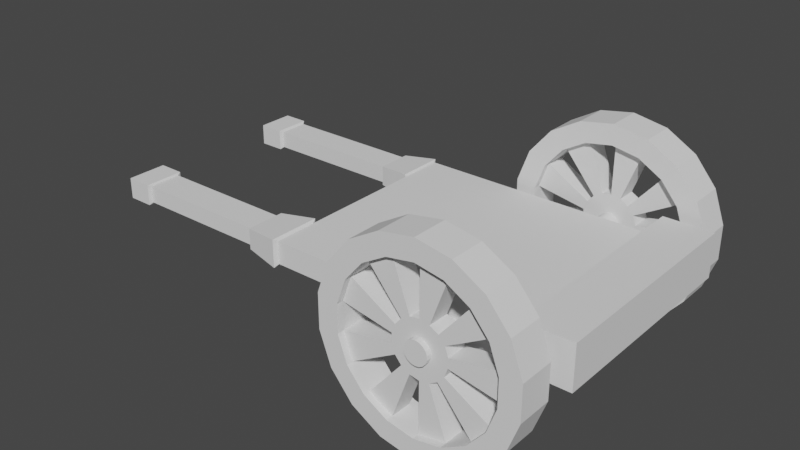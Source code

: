 # Source: carro_a.blend  (saved by Blender 3.2.14; exported with 4.5.12 LTS)
import bpy
from mathutils import Matrix  # noqa: F401  (used for matrix-valued properties, if any)

bpy.ops.wm.read_factory_settings(use_empty=True)
scene = bpy.context.scene
scene.name = 'Scene'

# ---- collections
col_collection = bpy.data.collections.new('Collection'); scene.collection.children.link(col_collection)

# ---- world
world_world = bpy.data.worlds.new('World'); scene.world = world_world
world_world.use_nodes = True; world_world.node_tree.nodes.clear()
_N = world_world.node_tree.nodes; _L = world_world.node_tree.links
n0 = _N.new('ShaderNodeOutputWorld'); n0.name = 'World Output'; n0.location = (300, 300)
n1 = _N.new('ShaderNodeBackground'); n1.name = 'Background'; n1.location = (10, 300)
n1.inputs[0].default_value = (0.05088, 0.05088, 0.05088, 1.0)
_L.new(n1.outputs[0], n0.inputs[0])
n0.is_active_output = True
world_world.color = (0.05088, 0.05088, 0.05088)
world_world.use_sun_shadow = False
world_world.sun_shadow_jitter_overblur = 0.0

# ---- meshes
me_circle = bpy.data.meshes.new('Circle')
me_circle.from_pydata([(0.0, 1.0, 0.0), (-0.342, 0.9397, 0.0), (-0.6428, 0.766, 0.0), (-0.866, 0.5, 0.0), (-0.9848, 0.1736, 0.0), (-0.9848, -0.1736, 0.0), (-0.866, -0.5, 0.0), (-0.6428, -0.766, 0.0), (-0.342, -0.9397, 0.0), (8.742e-08, -1.0, 0.0), (0.342, -0.9397, 0.0), (0.6428, -0.766, 0.0), (0.866, -0.5, 0.0), (0.9848, -0.1736, 0.0), (0.9848, 0.1736, 0.0), (0.866, 0.5, 0.0), (0.6428, 0.766, 0.0), (0.342, 0.9397, 0.0), (-0.03976, 0.1092, 0.0), (-4.834e-08, 0.1162, 0.0), (-0.07472, 0.08905, 0.0), (-0.1007, 0.05812, 0.0), (-0.1145, 0.02019, 0.0), (-0.1145, -0.02019, 0.0), (-0.1007, -0.05812, 0.0), (-0.07472, -0.08905, 0.0), (-0.03976, -0.1092, 0.0), (1.918e-08, -0.1162, 0.0), (0.03976, -0.1092, 0.0), (0.07472, -0.08905, 0.0), (0.1007, -0.05812, 0.0), (0.1145, -0.02019, 0.0), (0.1145, 0.02019, 0.0), (0.1007, 0.05812, 0.0), (0.07472, 0.08905, 0.0), (0.03976, 0.1092, 0.0), (-4.701e-09, 0.7929, 0.0), (-0.2712, 0.7451, 0.0), (-0.5096, 0.6074, 0.0), (-0.6866, 0.3964, 0.0), (-0.7808, 0.1377, 0.0), (-0.7808, -0.1377, 0.0), (-0.6866, -0.3964, 0.0), (-0.5096, -0.6074, 0.0), (-0.2712, -0.7451, 0.0), (7.489e-08, -0.7929, 0.0), (0.2712, -0.7451, 0.0), (0.5096, -0.6074, 0.0), (0.6866, -0.3964, 0.0), (0.7808, -0.1377, 0.0), (0.7808, 0.1377, 0.0), (0.6866, 0.3964, 0.0), (0.5096, 0.6074, 0.0), (0.2712, 0.7451, 0.0), (0.0, 1.0, -0.2136), (-0.342, 0.9397, -0.2136), (-0.6428, 0.766, -0.2136), (-0.866, 0.5, -0.2136), (-0.9848, 0.1736, -0.2136), (-0.9848, -0.1736, -0.2136), (-0.866, -0.5, -0.2136), (-0.6428, -0.766, -0.2136), (-0.342, -0.9397, -0.2136), (8.742e-08, -1.0, -0.2136), (0.342, -0.9397, -0.2136), (0.6428, -0.766, -0.2136), (0.866, -0.5, -0.2136), (0.9848, -0.1736, -0.2136), (0.9848, 0.1736, -0.2136), (0.866, 0.5, -0.2136), (0.6428, 0.766, -0.2136), (0.342, 0.9397, -0.2136), (-0.09535, 0.262, -0.2136), (-1.637e-08, 0.2788, -0.2136), (-0.1792, 0.2136, -0.2136), (-0.2414, 0.1394, -0.2136), (-0.2746, 0.04841, -0.2136), (-0.2746, -0.04841, -0.2136), (-0.2414, -0.1394, -0.2136), (-0.1792, -0.2136, -0.2136), (-0.09535, -0.262, -0.2136), (4.377e-08, -0.2788, -0.2136), (0.09535, -0.262, -0.2136), (0.1792, -0.2136, -0.2136), (0.2414, -0.1394, -0.2136), (0.2746, -0.04841, -0.2136), (0.2746, 0.04841, -0.2136), (0.2414, 0.1394, -0.2136), (0.1792, 0.2136, -0.2136), (0.09535, 0.262, -0.2136), (-4.701e-09, 0.7929, -0.2136), (-0.2712, 0.7451, -0.2136), (-0.5096, 0.6074, -0.2136), (-0.6866, 0.3964, -0.2136), (-0.7808, 0.1377, -0.2136), (-0.7808, -0.1377, -0.2136), (-0.6866, -0.3964, -0.2136), (-0.5096, -0.6074, -0.2136), (-0.2712, -0.7451, -0.2136), (7.489e-08, -0.7929, -0.2136), (0.2712, -0.7451, -0.2136), (0.5096, -0.6074, -0.2136), (0.6866, -0.3964, -0.2136), (0.7808, -0.1377, -0.2136), (0.7808, 0.1377, -0.2136), (0.6866, 0.3964, -0.2136), (0.5096, 0.6074, -0.2136), (0.2712, 0.7451, -0.2136), (0.0, 1.0, 0.07038), (-0.342, 0.9397, 0.07038), (-0.6428, 0.766, 0.07038), (-0.866, 0.5, 0.07038), (-0.9848, 0.1736, 0.07038), (-0.9848, -0.1736, 0.07038), (-0.866, -0.5, 0.07038), (-0.6428, -0.766, 0.07038), (-0.342, -0.9397, 0.07038), (8.742e-08, -1.0, 0.07038), (0.342, -0.9397, 0.07038), (0.6428, -0.766, 0.07038), (0.866, -0.5, 0.07038), (0.9848, -0.1736, 0.07038), (0.9848, 0.1736, 0.07038), (0.866, 0.5, 0.07038), (0.6428, 0.766, 0.07038), (0.342, 0.9397, 0.07038), (-4.701e-09, 0.7929, 0.07038), (-0.2712, 0.7451, 0.07038), (-0.5096, 0.6074, 0.07038), (-0.6866, 0.3964, 0.07038), (-0.7808, 0.1377, 0.07038), (-0.7808, -0.1377, 0.07038), (-0.6866, -0.3964, 0.07038), (-0.5096, -0.6074, 0.07038), (-0.2712, -0.7451, 0.07038), (7.489e-08, -0.7929, 0.07038), (0.2712, -0.7451, 0.07038), (0.5096, -0.6074, 0.07038), (0.6866, -0.3964, 0.07038), (0.7808, -0.1377, 0.07038), (0.7808, 0.1377, 0.07038), (0.6866, 0.3964, 0.07038), (0.5096, 0.6074, 0.07038), (0.2712, 0.7451, 0.07038), (0.0, 1.0, -0.2858), (-0.342, 0.9397, -0.2858), (-0.6428, 0.766, -0.2858), (-0.866, 0.5, -0.2858), (-0.9848, 0.1736, -0.2858), (-0.9848, -0.1736, -0.2858), (-0.866, -0.5, -0.2858), (-0.6428, -0.766, -0.2858), (-0.342, -0.9397, -0.2858), (8.742e-08, -1.0, -0.2858), (0.342, -0.9397, -0.2858), (0.6428, -0.766, -0.2858), (0.866, -0.5, -0.2858), (0.9848, -0.1736, -0.2858), (0.9848, 0.1736, -0.2858), (0.866, 0.5, -0.2858), (0.6428, 0.766, -0.2858), (0.342, 0.9397, -0.2858), (-4.701e-09, 0.7929, -0.2858), (-0.2712, 0.7451, -0.2858), (-0.5096, 0.6074, -0.2858), (-0.6866, 0.3964, -0.2858), (-0.7808, 0.1377, -0.2858), (-0.7808, -0.1377, -0.2858), (-0.6866, -0.3964, -0.2858), (-0.5096, -0.6074, -0.2858), (-0.2712, -0.7451, -0.2858), (7.489e-08, -0.7929, -0.2858), (0.2712, -0.7451, -0.2858), (0.5096, -0.6074, -0.2858), (0.6866, -0.3964, -0.2858), (0.7808, -0.1377, -0.2858), (0.7808, 0.1377, -0.2858), (0.6866, 0.3964, -0.2858), (0.5096, 0.6074, -0.2858), (0.2712, 0.7451, -0.2858), (-0.09535, 0.262, 0.0), (-1.637e-08, 0.2788, 0.0), (-0.1792, 0.2136, 0.0), (-0.2414, 0.1394, 0.0), (-0.2746, 0.04841, 0.0), (-0.2746, -0.04841, 0.0), (-0.2414, -0.1394, 0.0), (-0.1792, -0.2136, 0.0), (-0.09535, -0.262, 0.0), (4.377e-08, -0.2788, 0.0), (0.09535, -0.262, 0.0), (0.1792, -0.2136, 0.0), (0.2414, -0.1394, 0.0), (0.2746, -0.04841, 0.0), (0.2746, 0.04841, 0.0), (0.2414, 0.1394, 0.0), (0.1792, 0.2136, 0.0), (0.09535, 0.262, 0.0), (-0.03976, 0.1092, 0.05199), (-4.834e-08, 0.1162, 0.05199), (-0.07472, 0.08905, 0.05199), (-0.1007, 0.05812, 0.05199), (-0.1145, 0.02019, 0.05199), (-0.1145, -0.02019, 0.05199), (-0.1007, -0.05812, 0.05199), (-0.07472, -0.08905, 0.05199), (-0.03976, -0.1092, 0.05199), (1.918e-08, -0.1162, 0.05199), (0.03976, -0.1092, 0.05199), (0.07472, -0.08905, 0.05199), (0.1007, -0.05812, 0.05199), (0.1145, -0.02019, 0.05199), (0.1145, 0.02019, 0.05199), (0.1007, 0.05812, 0.05199), (0.07472, 0.08905, 0.05199), (0.03976, 0.1092, 0.05199)], [], [(26, 27, 207, 206), (40, 39, 129, 130), (14, 15, 123, 122), (36, 53, 143, 126), (0, 1, 109, 108), (41, 40, 130, 131), (13, 14, 122, 121), (42, 41, 131, 132), (12, 13, 121, 120), (43, 42, 132, 133), (11, 12, 120, 119), (44, 43, 133, 134), (10, 11, 119, 118), (45, 44, 134, 135), (9, 10, 118, 117), (46, 45, 135, 136), (8, 9, 117, 116), (47, 46, 136, 137), (7, 8, 116, 115), (197, 53, 36, 181), (91, 92, 164, 163), (195, 51, 52, 196), (71, 70, 160, 161), (193, 49, 50, 194), (105, 106, 178, 177), (191, 47, 48, 192), (57, 56, 146, 147), (189, 45, 46, 190), (92, 93, 165, 164), (187, 43, 44, 188), (70, 69, 159, 160), (185, 41, 42, 186), (106, 107, 179, 178), (183, 39, 40, 184), (56, 55, 145, 146), (180, 37, 38, 182), (72, 73, 89, 88, 87, 86, 85, 84, 83, 82, 81, 80, 79, 78, 77, 76, 75, 74), (93, 94, 166, 165), (69, 68, 158, 159), (107, 90, 162, 179), (55, 54, 144, 145), (94, 95, 167, 166), (68, 67, 157, 158), (95, 96, 168, 167), (67, 66, 156, 157), (96, 97, 169, 168), (66, 65, 155, 156), (89, 73, 90, 107), (87, 88, 106, 105), (85, 86, 104, 103), (83, 84, 102, 101), (81, 82, 100, 99), (79, 80, 98, 97), (77, 78, 96, 95), (75, 76, 94, 93), (72, 74, 92, 91), (188, 44, 98, 80), (181, 36, 90, 73), (191, 190, 82, 83), (36, 37, 91, 90), (45, 189, 81, 99), (190, 46, 100, 82), (193, 192, 84, 85), (47, 191, 83, 101), (192, 48, 102, 84), (195, 194, 86, 87), (49, 193, 85, 103), (194, 50, 104, 86), (197, 196, 88, 89), (51, 195, 87, 105), (196, 52, 106, 88), (1, 0, 54, 55), (53, 197, 89, 107), (2, 1, 55, 56), (3, 2, 56, 57), (52, 53, 107, 106), (4, 3, 57, 58), (5, 4, 58, 59), (50, 51, 105, 104), (6, 5, 59, 60), (7, 6, 60, 61), (48, 49, 103, 102), (8, 7, 61, 62), (9, 8, 62, 63), (180, 181, 73, 72), (46, 47, 101, 100), (10, 9, 63, 64), (11, 10, 64, 65), (183, 182, 74, 75), (44, 45, 99, 98), (37, 180, 72, 91), (12, 11, 65, 66), (182, 38, 92, 74), (13, 12, 66, 67), (185, 184, 76, 77), (42, 43, 97, 96), (39, 183, 75, 93), (14, 13, 67, 68), (184, 40, 94, 76), (15, 14, 68, 69), (187, 186, 78, 79), (40, 41, 95, 94), (41, 185, 77, 95), (16, 15, 69, 70), (186, 42, 96, 78), (17, 16, 70, 71), (189, 188, 80, 81), (38, 39, 93, 92), (43, 187, 79, 97), (0, 17, 71, 54), (126, 108, 109, 127), (127, 109, 110, 128), (128, 110, 111, 129), (129, 111, 112, 130), (130, 112, 113, 131), (131, 113, 114, 132), (132, 114, 115, 133), (133, 115, 116, 134), (134, 116, 117, 135), (135, 117, 118, 136), (136, 118, 119, 137), (137, 119, 120, 138), (138, 120, 121, 139), (139, 121, 122, 140), (140, 122, 123, 141), (141, 123, 124, 142), (142, 124, 125, 143), (143, 125, 108, 126), (1, 2, 110, 109), (53, 52, 142, 143), (15, 16, 124, 123), (39, 38, 128, 129), (2, 3, 111, 110), (52, 51, 141, 142), (16, 17, 125, 124), (38, 37, 127, 128), (3, 4, 112, 111), (51, 50, 140, 141), (17, 0, 108, 125), (37, 36, 126, 127), (4, 5, 113, 112), (50, 49, 139, 140), (5, 6, 114, 113), (49, 48, 138, 139), (6, 7, 115, 114), (48, 47, 137, 138), (169, 170, 152, 151), (168, 169, 151, 150), (167, 168, 150, 149), (166, 167, 149, 148), (165, 166, 148, 147), (164, 165, 147, 146), (163, 164, 146, 145), (162, 163, 145, 144), (170, 171, 153, 152), (171, 172, 154, 153), (172, 173, 155, 154), (173, 174, 156, 155), (174, 175, 157, 156), (175, 176, 158, 157), (176, 177, 159, 158), (177, 178, 160, 159), (178, 179, 161, 160), (179, 162, 144, 161), (58, 57, 147, 148), (104, 105, 177, 176), (54, 71, 161, 144), (90, 91, 163, 162), (59, 58, 148, 149), (103, 104, 176, 175), (60, 59, 149, 150), (102, 103, 175, 174), (61, 60, 150, 151), (101, 102, 174, 173), (62, 61, 151, 152), (100, 101, 173, 172), (63, 62, 152, 153), (99, 100, 172, 171), (64, 63, 153, 154), (98, 99, 171, 170), (65, 64, 154, 155), (97, 98, 170, 169), (18, 19, 181, 180), (20, 18, 180, 182), (21, 20, 182, 183), (22, 21, 183, 184), (23, 22, 184, 185), (24, 23, 185, 186), (25, 24, 186, 187), (26, 25, 187, 188), (27, 26, 188, 189), (28, 27, 189, 190), (29, 28, 190, 191), (30, 29, 191, 192), (31, 30, 192, 193), (32, 31, 193, 194), (33, 32, 194, 195), (34, 33, 195, 196), (35, 34, 196, 197), (19, 35, 197, 181), (198, 200, 201, 202, 203, 204, 205, 206, 207, 208, 209, 210, 211, 212, 213, 214, 215, 199), (18, 20, 200, 198), (34, 35, 215, 214), (27, 28, 208, 207), (20, 21, 201, 200), (35, 19, 199, 215), (28, 29, 209, 208), (21, 22, 202, 201), (29, 30, 210, 209), (22, 23, 203, 202), (30, 31, 211, 210), (23, 24, 204, 203), (31, 32, 212, 211), (24, 25, 205, 204), (32, 33, 213, 212), (25, 26, 206, 205), (19, 18, 198, 199), (33, 34, 214, 213)])
_uv = me_circle.uv_layers.new(name='UVMap')
_uv.uv.foreach_set('vector', [0.0, 0.0, 0.0, 0.0, 0.0, 0.0, 0.0, 0.0, 0.0, 0.0, 0.0, 0.0, 0.0, 0.0, 0.0, 0.0, 0.0, 0.0, 0.0, 0.0, 0.0, 0.0, 0.0, 0.0, 0.0, 0.0, 0.0, 0.0, 0.0, 0.0, 0.0, 0.0, 0.0, 0.0, 0.0, 0.0, 0.0, 0.0, 0.0, 0.0, 0.0, 0.0, 0.0, 0.0, 0.0, 0.0, 0.0, 0.0, 0.0, 0.0, 0.0, 0.0, 0.0, 0.0, 0.0, 0.0, 0.0, 0.0, 0.0, 0.0, 0.0, 0.0, 0.0, 0.0, 0.0, 0.0, 0.0, 0.0, 0.0, 0.0, 0.0, 0.0, 0.0, 0.0, 0.0, 0.0, 0.0, 0.0, 0.0, 0.0, 0.0, 0.0, 0.0, 0.0, 0.0, 0.0, 0.0, 0.0, 0.0, 0.0, 0.0, 0.0, 0.0, 0.0, 0.0, 0.0, 0.0, 0.0, 0.0, 0.0, 0.0, 0.0, 0.0, 0.0, 0.0, 0.0, 0.0, 0.0, 0.0, 0.0, 0.0, 0.0, 0.0, 0.0, 0.0, 0.0, 0.0, 0.0, 0.0, 0.0, 0.0, 0.0, 0.0, 0.0, 0.0, 0.0, 0.0, 0.0, 0.0, 0.0, 0.0, 0.0, 0.0, 0.0, 0.0, 0.0, 0.0, 0.0, 0.0, 0.0, 0.0, 0.0, 0.0, 0.0, 0.0, 0.0, 0.0, 0.0, 0.0, 0.0, 0.0, 0.0, 0.0, 0.0, 0.0, 0.0, 0.0, 0.0, 0.0, 0.0, 0.0, 0.0, 0.0, 0.0, 0.0, 0.0, 0.0, 0.0, 0.0, 0.0, 0.0, 0.0, 0.0, 0.0, 0.0, 0.0, 0.0, 0.0, 0.0, 0.0, 0.0, 0.0, 0.0, 0.0, 0.0, 0.0, 0.0, 0.0, 0.0, 0.0, 0.0, 0.0, 0.0, 0.0, 0.0, 0.0, 0.0, 0.0, 0.0, 0.0, 0.0, 0.0, 0.0, 0.0, 0.0, 0.0, 0.0, 0.0, 0.0, 0.0, 0.0, 0.0, 0.0, 0.0, 0.0, 0.0, 0.0, 0.0, 0.0, 0.0, 0.0, 0.0, 0.0, 0.0, 0.0, 0.0, 0.0, 0.0, 0.0, 0.0, 0.0, 0.0, 0.0, 0.0, 0.0, 0.0, 0.0, 0.0, 0.0, 0.0, 0.0, 0.0, 0.0, 0.0, 0.0, 0.0, 0.0, 0.0, 0.0, 0.0, 0.0, 0.0, 0.0, 0.0, 0.0, 0.0, 0.0, 0.0, 0.0, 0.0, 0.0, 0.0, 0.0, 0.0, 0.0, 0.0, 0.0, 0.0, 0.0, 0.0, 0.0, 0.0, 0.0, 0.0, 0.0, 0.0, 0.0, 0.0, 0.0, 0.0, 0.0, 0.0, 0.0, 0.0, 0.0, 0.0, 0.0, 0.0, 0.0, 0.0, 0.0, 0.0, 0.0, 0.0, 0.0, 0.0, 0.0, 0.0, 0.0, 0.0, 0.0, 0.0, 0.0, 0.0, 0.0, 0.0, 0.0, 0.0, 0.0, 0.0, 0.0, 0.0, 0.0, 0.0, 0.0, 0.0, 0.0, 0.0, 0.0, 0.0, 0.0, 0.0, 0.0, 0.0, 0.0, 0.0, 0.0, 0.0, 0.0, 0.0, 0.0, 0.0, 0.0, 0.0, 0.0, 0.0, 0.0, 0.0, 0.0, 0.0, 0.0, 0.0, 0.0, 0.0, 0.0, 0.0, 0.0, 0.0, 0.0, 0.0, 0.0, 0.0, 0.0, 0.0, 0.0, 0.0, 0.0, 0.0, 0.0, 0.0, 0.0, 0.0, 0.0, 0.0, 0.0, 0.0, 0.0, 0.0, 0.0, 0.0, 0.0, 0.0, 0.0, 0.0, 0.0, 0.0, 0.0, 0.0, 0.0, 0.0, 0.0, 0.0, 0.0, 0.0, 0.0, 0.0, 0.0, 0.0, 0.0, 0.0, 0.0, 0.0, 0.0, 0.0, 0.0, 0.0, 0.0, 0.0, 0.0, 0.0, 0.0, 0.0, 0.0, 0.0, 0.0, 0.0, 0.0, 0.0, 0.0, 0.0, 0.0, 0.0, 0.0, 0.0, 0.0, 0.0, 0.0, 0.0, 0.0, 0.0, 0.0, 0.0, 0.0, 0.0, 0.0, 0.0, 0.0, 0.0, 0.0, 0.0, 0.0, 0.0, 0.0, 0.0, 0.0, 0.0, 0.0, 0.0, 0.0, 0.0, 0.0, 0.0, 0.0, 0.0, 0.0, 0.0, 0.0, 0.0, 0.0, 0.0, 0.0, 0.0, 0.0, 0.0, 0.0, 0.0, 0.0, 0.0, 0.0, 0.0, 0.0, 0.0, 0.0, 0.0, 0.0, 0.0, 0.0, 0.0, 0.0, 0.0, 0.0, 0.0, 0.0, 0.0, 0.0, 0.0, 0.0, 0.0, 0.0, 0.0, 0.0, 0.0, 0.0, 0.0, 0.0, 0.0, 0.0, 0.0, 0.0, 0.0, 0.0, 0.0, 0.0, 0.0, 0.0, 0.0, 0.0, 0.0, 0.0, 0.0, 0.0, 0.0, 0.0, 0.0, 0.0, 0.0, 0.0, 0.0, 0.0, 0.0, 0.0, 0.0, 0.0, 0.0, 0.0, 0.0, 0.0, 0.0, 0.0, 0.0, 0.0, 0.0, 0.0, 0.0, 0.0, 0.0, 0.0, 0.0, 0.0, 0.0, 0.0, 0.0, 0.0, 0.0, 0.0, 0.0, 0.0, 0.0, 0.0, 0.0, 0.0, 0.0, 0.0, 0.0, 0.0, 0.0, 0.0, 0.0, 0.0, 0.0, 0.0, 0.0, 0.0, 0.0, 0.0, 0.0, 0.0, 0.0, 0.0, 0.0, 0.0, 0.0, 0.0, 0.0, 0.0, 0.0, 0.0, 0.0, 0.0, 0.0, 0.0, 0.0, 0.0, 0.0, 0.0, 0.0, 0.0, 0.0, 0.0, 0.0, 0.0, 0.0, 0.0, 0.0, 0.0, 0.0, 0.0, 0.0, 0.0, 0.0, 0.0, 0.0, 0.0, 0.0, 0.0, 0.0, 0.0, 0.0, 0.0, 0.0, 0.0, 0.0, 0.0, 0.0, 0.0, 0.0, 0.0, 0.0, 0.0, 0.0, 0.0, 0.0, 0.0, 0.0, 0.0, 0.0, 0.0, 0.0, 0.0, 0.0, 0.0, 0.0, 0.0, 0.0, 0.0, 0.0, 0.0, 0.0, 0.0, 0.0, 0.0, 0.0, 0.0, 0.0, 0.0, 0.0, 0.0, 0.0, 0.0, 0.0, 0.0, 0.0, 0.0, 0.0, 0.0, 0.0, 0.0, 0.0, 0.0, 0.0, 0.0, 0.0, 0.0, 0.0, 0.0, 0.0, 0.0, 0.0, 0.0, 0.0, 0.0, 0.0, 0.0, 0.0, 0.0, 0.0, 0.0, 0.0, 0.0, 0.0, 0.0, 0.0, 0.0, 0.0, 0.0, 0.0, 0.0, 0.0, 0.0, 0.0, 0.0, 0.0, 0.0, 0.0, 0.0, 0.0, 0.0, 0.0, 0.0, 0.0, 0.0, 0.0, 0.0, 0.0, 0.0, 0.0, 0.0, 0.0, 0.0, 0.0, 0.0, 0.0, 0.0, 0.0, 0.0, 0.0, 0.0, 0.0, 0.0, 0.0, 0.0, 0.0, 0.0, 0.0, 0.0, 0.0, 0.0, 0.0, 0.0, 0.0, 0.0, 0.0, 0.0, 0.0, 0.0, 0.0, 0.0, 0.0, 0.0, 0.0, 0.0, 0.0, 0.0, 0.0, 0.0, 0.0, 0.0, 0.0, 0.0, 0.0, 0.0, 0.0, 0.0, 0.0, 0.0, 0.0, 0.0, 0.0, 0.0, 0.0, 0.0, 0.0, 0.0, 0.0, 0.0, 0.0, 0.0, 0.0, 0.0, 0.0, 0.0, 0.0, 0.0, 0.0, 0.0, 0.0, 0.0, 0.0, 0.0, 0.0, 0.0, 0.0, 0.0, 0.0, 0.0, 0.0, 0.0, 0.0, 0.0, 0.0, 0.0, 0.0, 0.0, 0.0, 0.0, 0.0, 0.0, 0.0, 0.0, 0.0, 0.0, 0.0, 0.0, 0.0, 0.0, 0.0, 0.0, 0.0, 0.0, 0.0, 0.0, 0.0, 0.0, 0.0, 0.0, 0.0, 0.0, 0.0, 0.0, 0.0, 0.0, 0.0, 0.0, 0.0, 0.0, 0.0, 0.0, 0.0, 0.0, 0.0, 0.0, 0.0, 0.0, 0.0, 0.0, 0.0, 0.0, 0.0, 0.0, 0.0, 0.0, 0.0, 0.0, 0.0, 0.0, 0.0, 0.0, 0.0, 0.0, 0.0, 0.0, 0.0, 0.0, 0.0, 0.0, 0.0, 0.0, 0.0, 0.0, 0.0, 0.0, 0.0, 0.0, 0.0, 0.0, 0.0, 0.0, 0.0, 0.0, 0.0, 0.0, 0.0, 0.0, 0.0, 0.0, 0.0, 0.0, 0.0, 0.0, 0.0, 0.0, 0.0, 0.0, 0.0, 0.0, 0.0, 0.0, 0.0, 0.0, 0.0, 0.0, 0.0, 0.0, 0.0, 0.0, 0.0, 0.0, 0.0, 0.0, 0.0, 0.0, 0.0, 0.0, 0.0, 0.0, 0.0, 0.0, 0.0, 0.0, 0.0, 0.0, 0.0, 0.0, 0.0, 0.0, 0.0, 0.0, 0.0, 0.0, 0.0, 0.0, 0.0, 0.0, 0.0, 0.0, 0.0, 0.0, 0.0, 0.0, 0.0, 0.0, 0.0, 0.0, 0.0, 0.0, 0.0, 0.0, 0.0, 0.0, 0.0, 0.0, 0.0, 0.0, 0.0, 0.0, 0.0, 0.0, 0.0, 0.0, 0.0, 0.0, 0.0, 0.0, 0.0, 0.0, 0.0, 0.0, 0.0, 0.0, 0.0, 0.0, 0.0, 0.0, 0.0, 0.0, 0.0, 0.0, 0.0, 0.0, 0.0, 0.0, 0.0, 0.0, 0.0, 0.0, 0.0, 0.0, 0.0, 0.0, 0.0, 0.0, 0.0, 0.0, 0.0, 0.0, 0.0, 0.0, 0.0, 0.0, 0.0, 0.0, 0.0, 0.0, 0.0, 0.0, 0.0, 0.0, 0.0, 0.0, 0.0, 0.0, 0.0, 0.0, 0.0, 0.0, 0.0, 0.0, 0.0, 0.0, 0.0, 0.0, 0.0, 0.0, 0.0, 0.0, 0.0, 0.0, 0.0, 0.0, 0.0, 0.0, 0.0, 0.0, 0.0, 0.0, 0.0, 0.0, 0.0, 0.0, 0.0, 0.0, 0.0, 0.0, 0.0, 0.0, 0.0, 0.0, 0.0, 0.0, 0.0, 0.0, 0.0, 0.0, 0.0, 0.0, 0.0, 0.0, 0.0, 0.0, 0.0, 0.0, 0.0, 0.0, 0.0, 0.0, 0.0, 0.0, 0.0, 0.0, 0.0, 0.0, 0.0, 0.0, 0.0, 0.0, 0.0, 0.0, 0.0, 0.0, 0.0, 0.0, 0.0, 0.0, 0.0, 0.0, 0.0, 0.0, 0.0, 0.0, 0.0, 0.0, 0.0, 0.0, 0.0, 0.0, 0.0, 0.0, 0.0, 0.0, 0.0, 0.0, 0.0, 0.0, 0.0, 0.0, 0.0, 0.0, 0.0, 0.0, 0.0, 0.0, 0.0, 0.0, 0.0, 0.0, 0.0, 0.0, 0.0, 0.0, 0.0, 0.0, 0.0, 0.0, 0.0, 0.0, 0.0, 0.0, 0.0, 0.0, 0.0, 0.0, 0.0, 0.0, 0.0, 0.0, 0.0, 0.0, 0.0, 0.0, 0.0, 0.0, 0.0, 0.0, 0.0, 0.0, 0.0, 0.0, 0.0, 0.0, 0.0, 0.0, 0.0, 0.0, 0.0, 0.0, 0.0, 0.0, 0.0, 0.0, 0.0, 0.0, 0.0, 0.0, 0.0, 0.0, 0.0, 0.0, 0.0, 0.0, 0.0, 0.0, 0.0, 0.0, 0.0, 0.0, 0.0, 0.0, 0.0, 0.0, 0.0, 0.0, 0.0, 0.0, 0.0, 0.0, 0.0, 0.0, 0.0, 0.0, 0.0, 0.0, 0.0, 0.0, 0.0, 0.0, 0.0, 0.0, 0.0, 0.0, 0.0, 0.0, 0.0, 0.0, 0.0, 0.0, 0.0, 0.0, 0.0, 0.0, 0.0, 0.0, 0.0, 0.0, 0.0, 0.0, 0.0, 0.0, 0.0, 0.0, 0.0, 0.0, 0.0, 0.0, 0.0, 0.0, 0.0, 0.0, 0.0, 0.0, 0.0, 0.0, 0.0, 0.0, 0.0, 0.0, 0.0, 0.0, 0.0, 0.0, 0.0, 0.0, 0.0, 0.0, 0.0, 0.0, 0.0, 0.0, 0.0, 0.0, 0.0, 0.0, 0.0, 0.0, 0.0, 0.0, 0.0, 0.0, 0.0, 0.0, 0.0, 0.0, 0.0, 0.0, 0.0, 0.0, 0.0, 0.0, 0.0, 0.0, 0.0, 0.0, 0.0, 0.0, 0.0, 0.0, 0.0, 0.0, 0.0, 0.0, 0.0, 0.0, 0.0, 0.0, 0.0, 0.0, 0.0, 0.0, 0.0, 0.0, 0.0, 0.0, 0.0, 0.0, 0.0, 0.0, 0.0, 0.0, 0.0, 0.0, 0.0, 0.0, 0.0, 0.0, 0.0, 0.0, 0.0, 0.0, 0.0, 0.0, 0.0, 0.0, 0.0, 0.0, 0.0, 0.0, 0.0, 0.0, 0.0, 0.0, 0.0, 0.0, 0.0, 0.0, 0.0, 0.0, 0.0, 0.0, 0.0, 0.0, 0.0, 0.0, 0.0, 0.0, 0.0, 0.0, 0.0, 0.0, 0.0, 0.0, 0.0, 0.0, 0.0, 0.0, 0.0, 0.0, 0.0, 0.0, 0.0, 0.0, 0.0, 0.0, 0.0, 0.0, 0.0, 0.0, 0.0, 0.0, 0.0, 0.0, 0.0, 0.0, 0.0, 0.0, 0.0, 0.0, 0.0, 0.0, 0.0, 0.0, 0.0, 0.0, 0.0, 0.0, 0.0, 0.0, 0.0, 0.0, 0.0, 0.0, 0.0, 0.0, 0.0, 0.0, 0.0, 0.0, 0.0, 0.0, 0.0, 0.0, 0.0, 0.0, 0.0, 0.0, 0.0, 0.0, 0.0, 0.0, 0.0, 0.0, 0.0, 0.0, 0.0, 0.0, 0.0, 0.0, 0.0, 0.0, 0.0, 0.0, 0.0, 0.0, 0.0, 0.0, 0.0, 0.0, 0.0, 0.0, 0.0, 0.0, 0.0, 0.0, 0.0, 0.0, 0.0, 0.0, 0.0, 0.0, 0.0, 0.0, 0.0, 0.0, 0.0, 0.0, 0.0, 0.0, 0.0, 0.0, 0.0, 0.0, 0.0, 0.0, 0.0, 0.0, 0.0, 0.0, 0.0, 0.0, 0.0, 0.0, 0.0, 0.0, 0.0, 0.0, 0.0, 0.0, 0.0, 0.0, 0.0, 0.0, 0.0, 0.0, 0.0, 0.0, 0.0, 0.0, 0.0, 0.0, 0.0, 0.0, 0.0, 0.0, 0.0, 0.0, 0.0, 0.0, 0.0, 0.0, 0.0, 0.0, 0.0, 0.0, 0.0, 0.0, 0.0, 0.0, 0.0, 0.0, 0.0, 0.0, 0.0, 0.0, 0.0, 0.0, 0.0, 0.0, 0.0, 0.0, 0.0, 0.0, 0.0, 0.0, 0.0, 0.0, 0.0, 0.0, 0.0, 0.0, 0.0, 0.0, 0.0, 0.0, 0.0, 0.0, 0.0, 0.0, 0.0, 0.0, 0.0, 0.0, 0.0, 0.0, 0.0, 0.0, 0.0, 0.0, 0.0, 0.0, 0.0, 0.0, 0.0, 0.0, 0.0, 0.0, 0.0, 0.0, 0.0, 0.0, 0.0, 0.0, 0.0, 0.0, 0.0, 0.0, 0.0, 0.0, 0.0, 0.0, 0.0, 0.0, 0.0, 0.0, 0.0, 0.0, 0.0, 0.0, 0.0, 0.0, 0.0, 0.0, 0.0, 0.0, 0.0, 0.0, 0.0, 0.0, 0.0, 0.0, 0.0, 0.0, 0.0, 0.0, 0.0, 0.0, 0.0, 0.0, 0.0, 0.0, 0.0, 0.0, 0.0, 0.0, 0.0, 0.0, 0.0, 0.0, 0.0, 0.0, 0.0, 0.0, 0.0, 0.0, 0.0, 0.0, 0.0, 0.0, 0.0, 0.0, 0.0, 0.0, 0.0, 0.0, 0.0, 0.0, 0.0, 0.0, 0.0, 0.0, 0.0, 0.0, 0.0, 0.0, 0.0, 0.0, 0.0, 0.0, 0.0, 0.0, 0.0, 0.0, 0.0, 0.0, 0.0, 0.0, 0.0, 0.0, 0.0, 0.0, 0.0, 0.0, 0.0, 0.0, 0.0, 0.0, 0.0, 0.0, 0.0, 0.0, 0.0, 0.0, 0.0, 0.0, 0.0, 0.0, 0.0, 0.0, 0.0, 0.0, 0.0, 0.0, 0.0, 0.0, 0.0, 0.0, 0.0, 0.0, 0.0, 0.0, 0.0, 0.0, 0.0, 0.0, 0.0, 0.0, 0.0, 0.0, 0.0, 0.0, 0.0, 0.0, 0.0, 0.0, 0.0, 0.0, 0.0, 0.0, 0.0, 0.0, 0.0, 0.0, 0.0, 0.0, 0.0, 0.0, 0.0, 0.0, 0.0, 0.0, 0.0, 0.0, 0.0, 0.0, 0.0, 0.0, 0.0, 0.0, 0.0, 0.0, 0.0, 0.0, 0.0, 0.0, 0.0, 0.0, 0.0, 0.0, 0.0, 0.0, 0.0, 0.0, 0.0, 0.0, 0.0, 0.0, 0.0, 0.0, 0.0, 0.0, 0.0, 0.0, 0.0, 0.0, 0.0, 0.0, 0.0, 0.0, 0.0, 0.0, 0.0, 0.0, 0.0, 0.0, 0.0, 0.0, 0.0, 0.0, 0.0, 0.0, 0.0, 0.0, 0.0, 0.0, 0.0, 0.0, 0.0, 0.0, 0.0, 0.0, 0.0, 0.0, 0.0, 0.0, 0.0, 0.0, 0.0, 0.0, 0.0, 0.0, 0.0, 0.0, 0.0, 0.0, 0.0, 0.0, 0.0, 0.0, 0.0, 0.0, 0.0, 0.0, 0.0, 0.0, 0.0, 0.0, 0.0, 0.0, 0.0, 0.0, 0.0, 0.0, 0.0, 0.0, 0.0, 0.0, 0.0, 0.0, 0.0, 0.0, 0.0, 0.0, 0.0, 0.0, 0.0, 0.0, 0.0, 0.0, 0.0, 0.0, 0.0, 0.0, 0.0, 0.0, 0.0, 0.0, 0.0, 0.0, 0.0, 0.0, 0.0, 0.0, 0.0, 0.0, 0.0, 0.0, 0.0, 0.0, 0.0, 0.0, 0.0, 0.0, 0.0])
me_circle.update()
me_circle_001 = bpy.data.meshes.new('Circle.001')
me_circle_001.from_pydata([(0.0, 1.0, 0.0), (-0.342, 0.9397, 0.0), (-0.6428, 0.766, 0.0), (-0.866, 0.5, 0.0), (-0.9848, 0.1736, 0.0), (-0.9848, -0.1736, 0.0), (-0.866, -0.5, 0.0), (-0.6428, -0.766, 0.0), (-0.342, -0.9397, 0.0), (8.742e-08, -1.0, 0.0), (0.342, -0.9397, 0.0), (0.6428, -0.766, 0.0), (0.866, -0.5, 0.0), (0.9848, -0.1736, 0.0), (0.9848, 0.1736, 0.0), (0.866, 0.5, 0.0), (0.6428, 0.766, 0.0), (0.342, 0.9397, 0.0), (-0.03976, 0.1092, 0.0), (-4.834e-08, 0.1162, 0.0), (-0.07472, 0.08905, 0.0), (-0.1007, 0.05812, 0.0), (-0.1145, 0.02019, 0.0), (-0.1145, -0.02019, 0.0), (-0.1007, -0.05812, 0.0), (-0.07472, -0.08905, 0.0), (-0.03976, -0.1092, 0.0), (1.918e-08, -0.1162, 0.0), (0.03976, -0.1092, 0.0), (0.07472, -0.08905, 0.0), (0.1007, -0.05812, 0.0), (0.1145, -0.02019, 0.0), (0.1145, 0.02019, 0.0), (0.1007, 0.05812, 0.0), (0.07472, 0.08905, 0.0), (0.03976, 0.1092, 0.0), (-4.701e-09, 0.7929, 0.0), (-0.2712, 0.7451, 0.0), (-0.5096, 0.6074, 0.0), (-0.6866, 0.3964, 0.0), (-0.7808, 0.1377, 0.0), (-0.7808, -0.1377, 0.0), (-0.6866, -0.3964, 0.0), (-0.5096, -0.6074, 0.0), (-0.2712, -0.7451, 0.0), (7.489e-08, -0.7929, 0.0), (0.2712, -0.7451, 0.0), (0.5096, -0.6074, 0.0), (0.6866, -0.3964, 0.0), (0.7808, -0.1377, 0.0), (0.7808, 0.1377, 0.0), (0.6866, 0.3964, 0.0), (0.5096, 0.6074, 0.0), (0.2712, 0.7451, 0.0), (0.0, 1.0, -0.2136), (-0.342, 0.9397, -0.2136), (-0.6428, 0.766, -0.2136), (-0.866, 0.5, -0.2136), (-0.9848, 0.1736, -0.2136), (-0.9848, -0.1736, -0.2136), (-0.866, -0.5, -0.2136), (-0.6428, -0.766, -0.2136), (-0.342, -0.9397, -0.2136), (8.742e-08, -1.0, -0.2136), (0.342, -0.9397, -0.2136), (0.6428, -0.766, -0.2136), (0.866, -0.5, -0.2136), (0.9848, -0.1736, -0.2136), (0.9848, 0.1736, -0.2136), (0.866, 0.5, -0.2136), (0.6428, 0.766, -0.2136), (0.342, 0.9397, -0.2136), (-0.09535, 0.262, -0.2136), (-1.637e-08, 0.2788, -0.2136), (-0.1792, 0.2136, -0.2136), (-0.2414, 0.1394, -0.2136), (-0.2746, 0.04841, -0.2136), (-0.2746, -0.04841, -0.2136), (-0.2414, -0.1394, -0.2136), (-0.1792, -0.2136, -0.2136), (-0.09535, -0.262, -0.2136), (4.377e-08, -0.2788, -0.2136), (0.09535, -0.262, -0.2136), (0.1792, -0.2136, -0.2136), (0.2414, -0.1394, -0.2136), (0.2746, -0.04841, -0.2136), (0.2746, 0.04841, -0.2136), (0.2414, 0.1394, -0.2136), (0.1792, 0.2136, -0.2136), (0.09535, 0.262, -0.2136), (-4.701e-09, 0.7929, -0.2136), (-0.2712, 0.7451, -0.2136), (-0.5096, 0.6074, -0.2136), (-0.6866, 0.3964, -0.2136), (-0.7808, 0.1377, -0.2136), (-0.7808, -0.1377, -0.2136), (-0.6866, -0.3964, -0.2136), (-0.5096, -0.6074, -0.2136), (-0.2712, -0.7451, -0.2136), (7.489e-08, -0.7929, -0.2136), (0.2712, -0.7451, -0.2136), (0.5096, -0.6074, -0.2136), (0.6866, -0.3964, -0.2136), (0.7808, -0.1377, -0.2136), (0.7808, 0.1377, -0.2136), (0.6866, 0.3964, -0.2136), (0.5096, 0.6074, -0.2136), (0.2712, 0.7451, -0.2136), (0.0, 1.0, 0.07038), (-0.342, 0.9397, 0.07038), (-0.6428, 0.766, 0.07038), (-0.866, 0.5, 0.07038), (-0.9848, 0.1736, 0.07038), (-0.9848, -0.1736, 0.07038), (-0.866, -0.5, 0.07038), (-0.6428, -0.766, 0.07038), (-0.342, -0.9397, 0.07038), (8.742e-08, -1.0, 0.07038), (0.342, -0.9397, 0.07038), (0.6428, -0.766, 0.07038), (0.866, -0.5, 0.07038), (0.9848, -0.1736, 0.07038), (0.9848, 0.1736, 0.07038), (0.866, 0.5, 0.07038), (0.6428, 0.766, 0.07038), (0.342, 0.9397, 0.07038), (-4.701e-09, 0.7929, 0.07038), (-0.2712, 0.7451, 0.07038), (-0.5096, 0.6074, 0.07038), (-0.6866, 0.3964, 0.07038), (-0.7808, 0.1377, 0.07038), (-0.7808, -0.1377, 0.07038), (-0.6866, -0.3964, 0.07038), (-0.5096, -0.6074, 0.07038), (-0.2712, -0.7451, 0.07038), (7.489e-08, -0.7929, 0.07038), (0.2712, -0.7451, 0.07038), (0.5096, -0.6074, 0.07038), (0.6866, -0.3964, 0.07038), (0.7808, -0.1377, 0.07038), (0.7808, 0.1377, 0.07038), (0.6866, 0.3964, 0.07038), (0.5096, 0.6074, 0.07038), (0.2712, 0.7451, 0.07038), (0.0, 1.0, -0.2858), (-0.342, 0.9397, -0.2858), (-0.6428, 0.766, -0.2858), (-0.866, 0.5, -0.2858), (-0.9848, 0.1736, -0.2858), (-0.9848, -0.1736, -0.2858), (-0.866, -0.5, -0.2858), (-0.6428, -0.766, -0.2858), (-0.342, -0.9397, -0.2858), (8.742e-08, -1.0, -0.2858), (0.342, -0.9397, -0.2858), (0.6428, -0.766, -0.2858), (0.866, -0.5, -0.2858), (0.9848, -0.1736, -0.2858), (0.9848, 0.1736, -0.2858), (0.866, 0.5, -0.2858), (0.6428, 0.766, -0.2858), (0.342, 0.9397, -0.2858), (-4.701e-09, 0.7929, -0.2858), (-0.2712, 0.7451, -0.2858), (-0.5096, 0.6074, -0.2858), (-0.6866, 0.3964, -0.2858), (-0.7808, 0.1377, -0.2858), (-0.7808, -0.1377, -0.2858), (-0.6866, -0.3964, -0.2858), (-0.5096, -0.6074, -0.2858), (-0.2712, -0.7451, -0.2858), (7.489e-08, -0.7929, -0.2858), (0.2712, -0.7451, -0.2858), (0.5096, -0.6074, -0.2858), (0.6866, -0.3964, -0.2858), (0.7808, -0.1377, -0.2858), (0.7808, 0.1377, -0.2858), (0.6866, 0.3964, -0.2858), (0.5096, 0.6074, -0.2858), (0.2712, 0.7451, -0.2858), (-0.09535, 0.262, 0.0), (-1.637e-08, 0.2788, 0.0), (-0.1792, 0.2136, 0.0), (-0.2414, 0.1394, 0.0), (-0.2746, 0.04841, 0.0), (-0.2746, -0.04841, 0.0), (-0.2414, -0.1394, 0.0), (-0.1792, -0.2136, 0.0), (-0.09535, -0.262, 0.0), (4.377e-08, -0.2788, 0.0), (0.09535, -0.262, 0.0), (0.1792, -0.2136, 0.0), (0.2414, -0.1394, 0.0), (0.2746, -0.04841, 0.0), (0.2746, 0.04841, 0.0), (0.2414, 0.1394, 0.0), (0.1792, 0.2136, 0.0), (0.09535, 0.262, 0.0), (-0.03976, 0.1092, 0.05199), (-4.834e-08, 0.1162, 0.05199), (-0.07472, 0.08905, 0.05199), (-0.1007, 0.05812, 0.05199), (-0.1145, 0.02019, 0.05199), (-0.1145, -0.02019, 0.05199), (-0.1007, -0.05812, 0.05199), (-0.07472, -0.08905, 0.05199), (-0.03976, -0.1092, 0.05199), (1.918e-08, -0.1162, 0.05199), (0.03976, -0.1092, 0.05199), (0.07472, -0.08905, 0.05199), (0.1007, -0.05812, 0.05199), (0.1145, -0.02019, 0.05199), (0.1145, 0.02019, 0.05199), (0.1007, 0.05812, 0.05199), (0.07472, 0.08905, 0.05199), (0.03976, 0.1092, 0.05199)], [], [(26, 27, 207, 206), (40, 39, 129, 130), (14, 15, 123, 122), (36, 53, 143, 126), (0, 1, 109, 108), (41, 40, 130, 131), (13, 14, 122, 121), (42, 41, 131, 132), (12, 13, 121, 120), (43, 42, 132, 133), (11, 12, 120, 119), (44, 43, 133, 134), (10, 11, 119, 118), (45, 44, 134, 135), (9, 10, 118, 117), (46, 45, 135, 136), (8, 9, 117, 116), (47, 46, 136, 137), (7, 8, 116, 115), (197, 53, 36, 181), (91, 92, 164, 163), (195, 51, 52, 196), (71, 70, 160, 161), (193, 49, 50, 194), (105, 106, 178, 177), (191, 47, 48, 192), (57, 56, 146, 147), (189, 45, 46, 190), (92, 93, 165, 164), (187, 43, 44, 188), (70, 69, 159, 160), (185, 41, 42, 186), (106, 107, 179, 178), (183, 39, 40, 184), (56, 55, 145, 146), (180, 37, 38, 182), (72, 73, 89, 88, 87, 86, 85, 84, 83, 82, 81, 80, 79, 78, 77, 76, 75, 74), (93, 94, 166, 165), (69, 68, 158, 159), (107, 90, 162, 179), (55, 54, 144, 145), (94, 95, 167, 166), (68, 67, 157, 158), (95, 96, 168, 167), (67, 66, 156, 157), (96, 97, 169, 168), (66, 65, 155, 156), (89, 73, 90, 107), (87, 88, 106, 105), (85, 86, 104, 103), (83, 84, 102, 101), (81, 82, 100, 99), (79, 80, 98, 97), (77, 78, 96, 95), (75, 76, 94, 93), (72, 74, 92, 91), (188, 44, 98, 80), (181, 36, 90, 73), (191, 190, 82, 83), (36, 37, 91, 90), (45, 189, 81, 99), (190, 46, 100, 82), (193, 192, 84, 85), (47, 191, 83, 101), (192, 48, 102, 84), (195, 194, 86, 87), (49, 193, 85, 103), (194, 50, 104, 86), (197, 196, 88, 89), (51, 195, 87, 105), (196, 52, 106, 88), (1, 0, 54, 55), (53, 197, 89, 107), (2, 1, 55, 56), (3, 2, 56, 57), (52, 53, 107, 106), (4, 3, 57, 58), (5, 4, 58, 59), (50, 51, 105, 104), (6, 5, 59, 60), (7, 6, 60, 61), (48, 49, 103, 102), (8, 7, 61, 62), (9, 8, 62, 63), (180, 181, 73, 72), (46, 47, 101, 100), (10, 9, 63, 64), (11, 10, 64, 65), (183, 182, 74, 75), (44, 45, 99, 98), (37, 180, 72, 91), (12, 11, 65, 66), (182, 38, 92, 74), (13, 12, 66, 67), (185, 184, 76, 77), (42, 43, 97, 96), (39, 183, 75, 93), (14, 13, 67, 68), (184, 40, 94, 76), (15, 14, 68, 69), (187, 186, 78, 79), (40, 41, 95, 94), (41, 185, 77, 95), (16, 15, 69, 70), (186, 42, 96, 78), (17, 16, 70, 71), (189, 188, 80, 81), (38, 39, 93, 92), (43, 187, 79, 97), (0, 17, 71, 54), (126, 108, 109, 127), (127, 109, 110, 128), (128, 110, 111, 129), (129, 111, 112, 130), (130, 112, 113, 131), (131, 113, 114, 132), (132, 114, 115, 133), (133, 115, 116, 134), (134, 116, 117, 135), (135, 117, 118, 136), (136, 118, 119, 137), (137, 119, 120, 138), (138, 120, 121, 139), (139, 121, 122, 140), (140, 122, 123, 141), (141, 123, 124, 142), (142, 124, 125, 143), (143, 125, 108, 126), (1, 2, 110, 109), (53, 52, 142, 143), (15, 16, 124, 123), (39, 38, 128, 129), (2, 3, 111, 110), (52, 51, 141, 142), (16, 17, 125, 124), (38, 37, 127, 128), (3, 4, 112, 111), (51, 50, 140, 141), (17, 0, 108, 125), (37, 36, 126, 127), (4, 5, 113, 112), (50, 49, 139, 140), (5, 6, 114, 113), (49, 48, 138, 139), (6, 7, 115, 114), (48, 47, 137, 138), (169, 170, 152, 151), (168, 169, 151, 150), (167, 168, 150, 149), (166, 167, 149, 148), (165, 166, 148, 147), (164, 165, 147, 146), (163, 164, 146, 145), (162, 163, 145, 144), (170, 171, 153, 152), (171, 172, 154, 153), (172, 173, 155, 154), (173, 174, 156, 155), (174, 175, 157, 156), (175, 176, 158, 157), (176, 177, 159, 158), (177, 178, 160, 159), (178, 179, 161, 160), (179, 162, 144, 161), (58, 57, 147, 148), (104, 105, 177, 176), (54, 71, 161, 144), (90, 91, 163, 162), (59, 58, 148, 149), (103, 104, 176, 175), (60, 59, 149, 150), (102, 103, 175, 174), (61, 60, 150, 151), (101, 102, 174, 173), (62, 61, 151, 152), (100, 101, 173, 172), (63, 62, 152, 153), (99, 100, 172, 171), (64, 63, 153, 154), (98, 99, 171, 170), (65, 64, 154, 155), (97, 98, 170, 169), (18, 19, 181, 180), (20, 18, 180, 182), (21, 20, 182, 183), (22, 21, 183, 184), (23, 22, 184, 185), (24, 23, 185, 186), (25, 24, 186, 187), (26, 25, 187, 188), (27, 26, 188, 189), (28, 27, 189, 190), (29, 28, 190, 191), (30, 29, 191, 192), (31, 30, 192, 193), (32, 31, 193, 194), (33, 32, 194, 195), (34, 33, 195, 196), (35, 34, 196, 197), (19, 35, 197, 181), (198, 200, 201, 202, 203, 204, 205, 206, 207, 208, 209, 210, 211, 212, 213, 214, 215, 199), (18, 20, 200, 198), (34, 35, 215, 214), (27, 28, 208, 207), (20, 21, 201, 200), (35, 19, 199, 215), (28, 29, 209, 208), (21, 22, 202, 201), (29, 30, 210, 209), (22, 23, 203, 202), (30, 31, 211, 210), (23, 24, 204, 203), (31, 32, 212, 211), (24, 25, 205, 204), (32, 33, 213, 212), (25, 26, 206, 205), (19, 18, 198, 199), (33, 34, 214, 213)])
_uv = me_circle_001.uv_layers.new(name='UVMap')
_uv.uv.foreach_set('vector', [0.0, 0.0, 0.0, 0.0, 0.0, 0.0, 0.0, 0.0, 0.0, 0.0, 0.0, 0.0, 0.0, 0.0, 0.0, 0.0, 0.0, 0.0, 0.0, 0.0, 0.0, 0.0, 0.0, 0.0, 0.0, 0.0, 0.0, 0.0, 0.0, 0.0, 0.0, 0.0, 0.0, 0.0, 0.0, 0.0, 0.0, 0.0, 0.0, 0.0, 0.0, 0.0, 0.0, 0.0, 0.0, 0.0, 0.0, 0.0, 0.0, 0.0, 0.0, 0.0, 0.0, 0.0, 0.0, 0.0, 0.0, 0.0, 0.0, 0.0, 0.0, 0.0, 0.0, 0.0, 0.0, 0.0, 0.0, 0.0, 0.0, 0.0, 0.0, 0.0, 0.0, 0.0, 0.0, 0.0, 0.0, 0.0, 0.0, 0.0, 0.0, 0.0, 0.0, 0.0, 0.0, 0.0, 0.0, 0.0, 0.0, 0.0, 0.0, 0.0, 0.0, 0.0, 0.0, 0.0, 0.0, 0.0, 0.0, 0.0, 0.0, 0.0, 0.0, 0.0, 0.0, 0.0, 0.0, 0.0, 0.0, 0.0, 0.0, 0.0, 0.0, 0.0, 0.0, 0.0, 0.0, 0.0, 0.0, 0.0, 0.0, 0.0, 0.0, 0.0, 0.0, 0.0, 0.0, 0.0, 0.0, 0.0, 0.0, 0.0, 0.0, 0.0, 0.0, 0.0, 0.0, 0.0, 0.0, 0.0, 0.0, 0.0, 0.0, 0.0, 0.0, 0.0, 0.0, 0.0, 0.0, 0.0, 0.0, 0.0, 0.0, 0.0, 0.0, 0.0, 0.0, 0.0, 0.0, 0.0, 0.0, 0.0, 0.0, 0.0, 0.0, 0.0, 0.0, 0.0, 0.0, 0.0, 0.0, 0.0, 0.0, 0.0, 0.0, 0.0, 0.0, 0.0, 0.0, 0.0, 0.0, 0.0, 0.0, 0.0, 0.0, 0.0, 0.0, 0.0, 0.0, 0.0, 0.0, 0.0, 0.0, 0.0, 0.0, 0.0, 0.0, 0.0, 0.0, 0.0, 0.0, 0.0, 0.0, 0.0, 0.0, 0.0, 0.0, 0.0, 0.0, 0.0, 0.0, 0.0, 0.0, 0.0, 0.0, 0.0, 0.0, 0.0, 0.0, 0.0, 0.0, 0.0, 0.0, 0.0, 0.0, 0.0, 0.0, 0.0, 0.0, 0.0, 0.0, 0.0, 0.0, 0.0, 0.0, 0.0, 0.0, 0.0, 0.0, 0.0, 0.0, 0.0, 0.0, 0.0, 0.0, 0.0, 0.0, 0.0, 0.0, 0.0, 0.0, 0.0, 0.0, 0.0, 0.0, 0.0, 0.0, 0.0, 0.0, 0.0, 0.0, 0.0, 0.0, 0.0, 0.0, 0.0, 0.0, 0.0, 0.0, 0.0, 0.0, 0.0, 0.0, 0.0, 0.0, 0.0, 0.0, 0.0, 0.0, 0.0, 0.0, 0.0, 0.0, 0.0, 0.0, 0.0, 0.0, 0.0, 0.0, 0.0, 0.0, 0.0, 0.0, 0.0, 0.0, 0.0, 0.0, 0.0, 0.0, 0.0, 0.0, 0.0, 0.0, 0.0, 0.0, 0.0, 0.0, 0.0, 0.0, 0.0, 0.0, 0.0, 0.0, 0.0, 0.0, 0.0, 0.0, 0.0, 0.0, 0.0, 0.0, 0.0, 0.0, 0.0, 0.0, 0.0, 0.0, 0.0, 0.0, 0.0, 0.0, 0.0, 0.0, 0.0, 0.0, 0.0, 0.0, 0.0, 0.0, 0.0, 0.0, 0.0, 0.0, 0.0, 0.0, 0.0, 0.0, 0.0, 0.0, 0.0, 0.0, 0.0, 0.0, 0.0, 0.0, 0.0, 0.0, 0.0, 0.0, 0.0, 0.0, 0.0, 0.0, 0.0, 0.0, 0.0, 0.0, 0.0, 0.0, 0.0, 0.0, 0.0, 0.0, 0.0, 0.0, 0.0, 0.0, 0.0, 0.0, 0.0, 0.0, 0.0, 0.0, 0.0, 0.0, 0.0, 0.0, 0.0, 0.0, 0.0, 0.0, 0.0, 0.0, 0.0, 0.0, 0.0, 0.0, 0.0, 0.0, 0.0, 0.0, 0.0, 0.0, 0.0, 0.0, 0.0, 0.0, 0.0, 0.0, 0.0, 0.0, 0.0, 0.0, 0.0, 0.0, 0.0, 0.0, 0.0, 0.0, 0.0, 0.0, 0.0, 0.0, 0.0, 0.0, 0.0, 0.0, 0.0, 0.0, 0.0, 0.0, 0.0, 0.0, 0.0, 0.0, 0.0, 0.0, 0.0, 0.0, 0.0, 0.0, 0.0, 0.0, 0.0, 0.0, 0.0, 0.0, 0.0, 0.0, 0.0, 0.0, 0.0, 0.0, 0.0, 0.0, 0.0, 0.0, 0.0, 0.0, 0.0, 0.0, 0.0, 0.0, 0.0, 0.0, 0.0, 0.0, 0.0, 0.0, 0.0, 0.0, 0.0, 0.0, 0.0, 0.0, 0.0, 0.0, 0.0, 0.0, 0.0, 0.0, 0.0, 0.0, 0.0, 0.0, 0.0, 0.0, 0.0, 0.0, 0.0, 0.0, 0.0, 0.0, 0.0, 0.0, 0.0, 0.0, 0.0, 0.0, 0.0, 0.0, 0.0, 0.0, 0.0, 0.0, 0.0, 0.0, 0.0, 0.0, 0.0, 0.0, 0.0, 0.0, 0.0, 0.0, 0.0, 0.0, 0.0, 0.0, 0.0, 0.0, 0.0, 0.0, 0.0, 0.0, 0.0, 0.0, 0.0, 0.0, 0.0, 0.0, 0.0, 0.0, 0.0, 0.0, 0.0, 0.0, 0.0, 0.0, 0.0, 0.0, 0.0, 0.0, 0.0, 0.0, 0.0, 0.0, 0.0, 0.0, 0.0, 0.0, 0.0, 0.0, 0.0, 0.0, 0.0, 0.0, 0.0, 0.0, 0.0, 0.0, 0.0, 0.0, 0.0, 0.0, 0.0, 0.0, 0.0, 0.0, 0.0, 0.0, 0.0, 0.0, 0.0, 0.0, 0.0, 0.0, 0.0, 0.0, 0.0, 0.0, 0.0, 0.0, 0.0, 0.0, 0.0, 0.0, 0.0, 0.0, 0.0, 0.0, 0.0, 0.0, 0.0, 0.0, 0.0, 0.0, 0.0, 0.0, 0.0, 0.0, 0.0, 0.0, 0.0, 0.0, 0.0, 0.0, 0.0, 0.0, 0.0, 0.0, 0.0, 0.0, 0.0, 0.0, 0.0, 0.0, 0.0, 0.0, 0.0, 0.0, 0.0, 0.0, 0.0, 0.0, 0.0, 0.0, 0.0, 0.0, 0.0, 0.0, 0.0, 0.0, 0.0, 0.0, 0.0, 0.0, 0.0, 0.0, 0.0, 0.0, 0.0, 0.0, 0.0, 0.0, 0.0, 0.0, 0.0, 0.0, 0.0, 0.0, 0.0, 0.0, 0.0, 0.0, 0.0, 0.0, 0.0, 0.0, 0.0, 0.0, 0.0, 0.0, 0.0, 0.0, 0.0, 0.0, 0.0, 0.0, 0.0, 0.0, 0.0, 0.0, 0.0, 0.0, 0.0, 0.0, 0.0, 0.0, 0.0, 0.0, 0.0, 0.0, 0.0, 0.0, 0.0, 0.0, 0.0, 0.0, 0.0, 0.0, 0.0, 0.0, 0.0, 0.0, 0.0, 0.0, 0.0, 0.0, 0.0, 0.0, 0.0, 0.0, 0.0, 0.0, 0.0, 0.0, 0.0, 0.0, 0.0, 0.0, 0.0, 0.0, 0.0, 0.0, 0.0, 0.0, 0.0, 0.0, 0.0, 0.0, 0.0, 0.0, 0.0, 0.0, 0.0, 0.0, 0.0, 0.0, 0.0, 0.0, 0.0, 0.0, 0.0, 0.0, 0.0, 0.0, 0.0, 0.0, 0.0, 0.0, 0.0, 0.0, 0.0, 0.0, 0.0, 0.0, 0.0, 0.0, 0.0, 0.0, 0.0, 0.0, 0.0, 0.0, 0.0, 0.0, 0.0, 0.0, 0.0, 0.0, 0.0, 0.0, 0.0, 0.0, 0.0, 0.0, 0.0, 0.0, 0.0, 0.0, 0.0, 0.0, 0.0, 0.0, 0.0, 0.0, 0.0, 0.0, 0.0, 0.0, 0.0, 0.0, 0.0, 0.0, 0.0, 0.0, 0.0, 0.0, 0.0, 0.0, 0.0, 0.0, 0.0, 0.0, 0.0, 0.0, 0.0, 0.0, 0.0, 0.0, 0.0, 0.0, 0.0, 0.0, 0.0, 0.0, 0.0, 0.0, 0.0, 0.0, 0.0, 0.0, 0.0, 0.0, 0.0, 0.0, 0.0, 0.0, 0.0, 0.0, 0.0, 0.0, 0.0, 0.0, 0.0, 0.0, 0.0, 0.0, 0.0, 0.0, 0.0, 0.0, 0.0, 0.0, 0.0, 0.0, 0.0, 0.0, 0.0, 0.0, 0.0, 0.0, 0.0, 0.0, 0.0, 0.0, 0.0, 0.0, 0.0, 0.0, 0.0, 0.0, 0.0, 0.0, 0.0, 0.0, 0.0, 0.0, 0.0, 0.0, 0.0, 0.0, 0.0, 0.0, 0.0, 0.0, 0.0, 0.0, 0.0, 0.0, 0.0, 0.0, 0.0, 0.0, 0.0, 0.0, 0.0, 0.0, 0.0, 0.0, 0.0, 0.0, 0.0, 0.0, 0.0, 0.0, 0.0, 0.0, 0.0, 0.0, 0.0, 0.0, 0.0, 0.0, 0.0, 0.0, 0.0, 0.0, 0.0, 0.0, 0.0, 0.0, 0.0, 0.0, 0.0, 0.0, 0.0, 0.0, 0.0, 0.0, 0.0, 0.0, 0.0, 0.0, 0.0, 0.0, 0.0, 0.0, 0.0, 0.0, 0.0, 0.0, 0.0, 0.0, 0.0, 0.0, 0.0, 0.0, 0.0, 0.0, 0.0, 0.0, 0.0, 0.0, 0.0, 0.0, 0.0, 0.0, 0.0, 0.0, 0.0, 0.0, 0.0, 0.0, 0.0, 0.0, 0.0, 0.0, 0.0, 0.0, 0.0, 0.0, 0.0, 0.0, 0.0, 0.0, 0.0, 0.0, 0.0, 0.0, 0.0, 0.0, 0.0, 0.0, 0.0, 0.0, 0.0, 0.0, 0.0, 0.0, 0.0, 0.0, 0.0, 0.0, 0.0, 0.0, 0.0, 0.0, 0.0, 0.0, 0.0, 0.0, 0.0, 0.0, 0.0, 0.0, 0.0, 0.0, 0.0, 0.0, 0.0, 0.0, 0.0, 0.0, 0.0, 0.0, 0.0, 0.0, 0.0, 0.0, 0.0, 0.0, 0.0, 0.0, 0.0, 0.0, 0.0, 0.0, 0.0, 0.0, 0.0, 0.0, 0.0, 0.0, 0.0, 0.0, 0.0, 0.0, 0.0, 0.0, 0.0, 0.0, 0.0, 0.0, 0.0, 0.0, 0.0, 0.0, 0.0, 0.0, 0.0, 0.0, 0.0, 0.0, 0.0, 0.0, 0.0, 0.0, 0.0, 0.0, 0.0, 0.0, 0.0, 0.0, 0.0, 0.0, 0.0, 0.0, 0.0, 0.0, 0.0, 0.0, 0.0, 0.0, 0.0, 0.0, 0.0, 0.0, 0.0, 0.0, 0.0, 0.0, 0.0, 0.0, 0.0, 0.0, 0.0, 0.0, 0.0, 0.0, 0.0, 0.0, 0.0, 0.0, 0.0, 0.0, 0.0, 0.0, 0.0, 0.0, 0.0, 0.0, 0.0, 0.0, 0.0, 0.0, 0.0, 0.0, 0.0, 0.0, 0.0, 0.0, 0.0, 0.0, 0.0, 0.0, 0.0, 0.0, 0.0, 0.0, 0.0, 0.0, 0.0, 0.0, 0.0, 0.0, 0.0, 0.0, 0.0, 0.0, 0.0, 0.0, 0.0, 0.0, 0.0, 0.0, 0.0, 0.0, 0.0, 0.0, 0.0, 0.0, 0.0, 0.0, 0.0, 0.0, 0.0, 0.0, 0.0, 0.0, 0.0, 0.0, 0.0, 0.0, 0.0, 0.0, 0.0, 0.0, 0.0, 0.0, 0.0, 0.0, 0.0, 0.0, 0.0, 0.0, 0.0, 0.0, 0.0, 0.0, 0.0, 0.0, 0.0, 0.0, 0.0, 0.0, 0.0, 0.0, 0.0, 0.0, 0.0, 0.0, 0.0, 0.0, 0.0, 0.0, 0.0, 0.0, 0.0, 0.0, 0.0, 0.0, 0.0, 0.0, 0.0, 0.0, 0.0, 0.0, 0.0, 0.0, 0.0, 0.0, 0.0, 0.0, 0.0, 0.0, 0.0, 0.0, 0.0, 0.0, 0.0, 0.0, 0.0, 0.0, 0.0, 0.0, 0.0, 0.0, 0.0, 0.0, 0.0, 0.0, 0.0, 0.0, 0.0, 0.0, 0.0, 0.0, 0.0, 0.0, 0.0, 0.0, 0.0, 0.0, 0.0, 0.0, 0.0, 0.0, 0.0, 0.0, 0.0, 0.0, 0.0, 0.0, 0.0, 0.0, 0.0, 0.0, 0.0, 0.0, 0.0, 0.0, 0.0, 0.0, 0.0, 0.0, 0.0, 0.0, 0.0, 0.0, 0.0, 0.0, 0.0, 0.0, 0.0, 0.0, 0.0, 0.0, 0.0, 0.0, 0.0, 0.0, 0.0, 0.0, 0.0, 0.0, 0.0, 0.0, 0.0, 0.0, 0.0, 0.0, 0.0, 0.0, 0.0, 0.0, 0.0, 0.0, 0.0, 0.0, 0.0, 0.0, 0.0, 0.0, 0.0, 0.0, 0.0, 0.0, 0.0, 0.0, 0.0, 0.0, 0.0, 0.0, 0.0, 0.0, 0.0, 0.0, 0.0, 0.0, 0.0, 0.0, 0.0, 0.0, 0.0, 0.0, 0.0, 0.0, 0.0, 0.0, 0.0, 0.0, 0.0, 0.0, 0.0, 0.0, 0.0, 0.0, 0.0, 0.0, 0.0, 0.0, 0.0, 0.0, 0.0, 0.0, 0.0, 0.0, 0.0, 0.0, 0.0, 0.0, 0.0, 0.0, 0.0, 0.0, 0.0, 0.0, 0.0, 0.0, 0.0, 0.0, 0.0, 0.0, 0.0, 0.0, 0.0, 0.0, 0.0, 0.0, 0.0, 0.0, 0.0, 0.0, 0.0, 0.0, 0.0, 0.0, 0.0, 0.0, 0.0, 0.0, 0.0, 0.0, 0.0, 0.0, 0.0, 0.0, 0.0, 0.0, 0.0, 0.0, 0.0, 0.0, 0.0, 0.0, 0.0, 0.0, 0.0, 0.0, 0.0, 0.0, 0.0, 0.0, 0.0, 0.0, 0.0, 0.0, 0.0, 0.0, 0.0, 0.0, 0.0, 0.0, 0.0, 0.0, 0.0, 0.0, 0.0, 0.0, 0.0, 0.0, 0.0, 0.0, 0.0, 0.0, 0.0, 0.0, 0.0, 0.0, 0.0, 0.0, 0.0, 0.0, 0.0, 0.0, 0.0, 0.0, 0.0, 0.0, 0.0, 0.0, 0.0, 0.0, 0.0, 0.0, 0.0, 0.0, 0.0, 0.0, 0.0, 0.0, 0.0, 0.0, 0.0, 0.0, 0.0, 0.0, 0.0, 0.0, 0.0, 0.0, 0.0, 0.0, 0.0, 0.0, 0.0, 0.0, 0.0, 0.0, 0.0, 0.0, 0.0, 0.0, 0.0, 0.0, 0.0, 0.0, 0.0, 0.0, 0.0, 0.0, 0.0, 0.0, 0.0, 0.0, 0.0, 0.0, 0.0, 0.0, 0.0, 0.0, 0.0, 0.0, 0.0, 0.0, 0.0, 0.0, 0.0, 0.0, 0.0, 0.0, 0.0, 0.0, 0.0, 0.0, 0.0, 0.0, 0.0, 0.0, 0.0, 0.0, 0.0, 0.0, 0.0, 0.0, 0.0, 0.0, 0.0, 0.0, 0.0, 0.0, 0.0, 0.0, 0.0, 0.0, 0.0, 0.0, 0.0, 0.0, 0.0, 0.0, 0.0, 0.0, 0.0, 0.0, 0.0, 0.0, 0.0, 0.0, 0.0, 0.0, 0.0, 0.0, 0.0, 0.0, 0.0, 0.0, 0.0, 0.0, 0.0, 0.0, 0.0, 0.0, 0.0, 0.0, 0.0, 0.0, 0.0, 0.0, 0.0, 0.0, 0.0, 0.0, 0.0, 0.0, 0.0, 0.0, 0.0, 0.0, 0.0, 0.0, 0.0, 0.0, 0.0, 0.0, 0.0, 0.0, 0.0, 0.0, 0.0, 0.0, 0.0, 0.0, 0.0, 0.0, 0.0, 0.0, 0.0, 0.0, 0.0, 0.0, 0.0, 0.0, 0.0, 0.0, 0.0, 0.0, 0.0, 0.0, 0.0, 0.0, 0.0, 0.0, 0.0, 0.0, 0.0, 0.0, 0.0, 0.0, 0.0, 0.0, 0.0, 0.0, 0.0, 0.0, 0.0, 0.0, 0.0, 0.0, 0.0, 0.0, 0.0, 0.0, 0.0, 0.0, 0.0, 0.0, 0.0, 0.0, 0.0, 0.0, 0.0, 0.0, 0.0, 0.0, 0.0, 0.0, 0.0, 0.0, 0.0, 0.0, 0.0, 0.0, 0.0, 0.0, 0.0, 0.0, 0.0, 0.0, 0.0, 0.0, 0.0, 0.0, 0.0, 0.0, 0.0, 0.0, 0.0, 0.0, 0.0, 0.0, 0.0, 0.0, 0.0, 0.0, 0.0, 0.0, 0.0, 0.0, 0.0, 0.0, 0.0, 0.0, 0.0, 0.0, 0.0, 0.0, 0.0, 0.0, 0.0, 0.0, 0.0, 0.0, 0.0, 0.0, 0.0, 0.0, 0.0, 0.0, 0.0, 0.0, 0.0, 0.0, 0.0, 0.0, 0.0, 0.0, 0.0, 0.0, 0.0, 0.0, 0.0, 0.0, 0.0, 0.0, 0.0, 0.0, 0.0, 0.0, 0.0, 0.0, 0.0, 0.0, 0.0, 0.0, 0.0, 0.0, 0.0, 0.0, 0.0, 0.0, 0.0, 0.0, 0.0, 0.0, 0.0, 0.0, 0.0, 0.0, 0.0, 0.0, 0.0, 0.0, 0.0, 0.0, 0.0, 0.0, 0.0, 0.0, 0.0, 0.0, 0.0, 0.0, 0.0, 0.0, 0.0, 0.0, 0.0, 0.0, 0.0, 0.0, 0.0, 0.0, 0.0, 0.0, 0.0, 0.0, 0.0, 0.0, 0.0, 0.0, 0.0, 0.0, 0.0, 0.0, 0.0, 0.0, 0.0, 0.0, 0.0, 0.0, 0.0, 0.0, 0.0, 0.0, 0.0, 0.0, 0.0, 0.0, 0.0, 0.0, 0.0, 0.0, 0.0, 0.0, 0.0, 0.0, 0.0, 0.0, 0.0, 0.0, 0.0, 0.0, 0.0, 0.0, 0.0, 0.0, 0.0, 0.0, 0.0, 0.0, 0.0, 0.0, 0.0, 0.0, 0.0, 0.0, 0.0, 0.0, 0.0, 0.0, 0.0, 0.0, 0.0, 0.0, 0.0, 0.0, 0.0, 0.0, 0.0, 0.0, 0.0, 0.0, 0.0, 0.0, 0.0, 0.0, 0.0])
me_circle_001.update()
me_cube_001 = bpy.data.meshes.new('Cube.001')
me_cube_001.from_pydata([(-1.741, -1.0, -1.0), (-1.741, -1.0, 1.0), (-1.741, 1.0, -1.0), (-1.741, 1.0, 1.0), (1.0, -1.0, -1.0), (1.0, -1.0, 1.0), (1.0, 1.0, -1.0), (1.0, 1.0, 1.0), (-1.741, 0.0, -1.0), (-1.741, 0.0, 1.0), (1.0, 0.0, -1.0), (1.0, 0.0, 1.0), (-1.741, -0.5999, -1.0), (1.0, -0.5999, 1.0), (-1.741, -0.5999, 1.0), (1.0, -0.5999, -1.0), (-1.741, 0.6287, 1.0), (1.0, 0.6287, -1.0), (-1.741, 0.6287, -1.0), (1.0, 0.6287, 1.0), (-3.364, 0.9509, 0.7478), (-3.364, 0.6733, 0.7478), (-3.364, 0.6733, -0.7478), (-3.364, 0.9509, -0.7478), (-2.054, -0.9526, 0.7478), (-2.054, -0.9526, -0.7478), (-2.054, -0.6534, -0.7478), (-2.054, -0.6534, 0.7478), (-2.064, 0.9509, -0.7478), (-2.064, 0.9509, 0.7478), (-2.064, 0.6733, -0.7478), (-2.064, 0.6733, 0.7478), (0.5534, 1.0, -1.0), (0.5534, 1.0, 1.0), (0.5534, -1.0, -1.0), (0.5534, -1.0, 1.0), (0.5534, 0.0, 1.0), (0.5534, 0.0, -1.0), (0.5534, -0.5999, 1.0), (0.5534, -0.5999, -1.0), (0.5534, 0.6287, -1.0), (0.5534, 0.6287, 1.0), (1.0, -1.0, -2.793), (1.0, 1.0, -2.793), (1.0, 0.0, -2.793), (1.0, -0.5999, -2.793), (1.0, 0.6287, -2.793), (0.5534, 1.0, -2.793), (0.5534, -1.0, -2.793), (0.5534, 0.0, -2.793), (0.5534, -0.5999, -2.793), (0.5534, 0.6287, -2.793), (-1.758, -1.043, -1.218), (-1.758, -1.043, 1.218), (-1.758, -0.556, -1.218), (-1.758, -0.556, 1.218), (-2.088, -0.9855, 0.9107), (-2.088, -0.9855, -0.9107), (-2.088, -0.6211, -0.9107), (-2.088, -0.6211, 0.9107), (-1.753, 1.033, -1.174), (-1.753, 1.033, 1.174), (-1.753, 0.5966, 1.174), (-1.753, 0.5966, -1.174), (-2.062, 0.9749, -0.8779), (-2.062, 0.9749, 0.8779), (-2.062, 0.6489, -0.8779), (-2.062, 0.6489, 0.8779), (-3.367, -0.9526, 0.7478), (-3.367, -0.6534, -0.7478), (-3.367, -0.9526, -0.7478), (-3.367, -0.6534, 0.7478), (-3.613, -0.9874, -0.9218), (-3.613, -0.9874, 0.9218), (-3.613, -0.6186, -0.9218), (-3.613, -0.6186, 0.9218), (-3.377, -0.9874, 0.9218), (-3.377, -0.6186, -0.9218), (-3.377, -0.9874, -0.9218), (-3.377, -0.6186, 0.9218), (-3.383, 0.983, 0.9205), (-3.383, 0.6412, 0.9205), (-3.613, 0.983, -0.9205), (-3.613, 0.983, 0.9205), (-3.383, 0.6412, -0.9205), (-3.383, 0.983, -0.9205), (-3.613, 0.6412, 0.9205), (-3.613, 0.6412, -0.9205)], [], [(31, 29, 20, 21), (32, 33, 7, 6), (15, 13, 5, 4), (34, 35, 1, 0), (32, 6, 43, 47), (38, 14, 1, 35), (41, 16, 9, 36), (34, 39, 50, 48), (17, 19, 11, 10), (12, 14, 9, 8), (36, 9, 14, 38), (4, 34, 48, 42), (10, 11, 13, 15), (6, 7, 19, 17), (15, 4, 42, 45), (33, 3, 16, 41), (8, 9, 16, 18), (22, 21, 81, 84), (71, 69, 77, 79), (20, 23, 85, 80), (21, 20, 80, 81), (68, 71, 79, 76), (23, 22, 84, 85), (70, 68, 76, 78), (69, 70, 78, 77), (24, 25, 57, 56), (0, 1, 53, 52), (25, 26, 58, 57), (26, 27, 59, 58), (31, 30, 66, 67), (28, 29, 65, 64), (3, 2, 60, 61), (29, 31, 67, 65), (7, 33, 41, 19), (2, 32, 40, 18), (8, 37, 39, 12), (11, 36, 38, 13), (18, 40, 37, 8), (19, 41, 36, 11), (13, 38, 35, 5), (12, 39, 34, 0), (4, 5, 35, 34), (2, 3, 33, 32), (50, 45, 42, 48), (51, 46, 44, 49), (49, 44, 45, 50), (47, 43, 46, 51), (6, 17, 46, 43), (10, 15, 45, 44), (37, 40, 51, 49), (40, 32, 47, 51), (39, 37, 49, 50), (17, 10, 44, 46), (54, 52, 57, 58), (53, 55, 59, 56), (55, 54, 58, 59), (52, 53, 56, 57), (27, 24, 56, 59), (14, 12, 54, 55), (12, 0, 52, 54), (1, 14, 55, 53), (62, 61, 65, 67), (63, 62, 67, 66), (60, 63, 66, 64), (61, 60, 64, 65), (2, 18, 63, 60), (16, 3, 61, 62), (18, 16, 62, 63), (30, 28, 64, 66), (26, 25, 70, 69), (24, 27, 71, 68), (27, 26, 69, 71), (25, 24, 68, 70), (78, 76, 73, 72), (72, 73, 75, 74), (79, 77, 74, 75), (76, 79, 75, 73), (77, 78, 72, 74), (30, 31, 21, 22), (28, 30, 22, 23), (29, 28, 23, 20), (80, 85, 82, 83), (87, 86, 83, 82), (85, 84, 87, 82), (84, 81, 86, 87), (81, 80, 83, 86)])
_uv = me_cube_001.uv_layers.new(name='UVMap')
_uv.uv.foreach_set('vector', [0.875, 0.5464, 0.875, 0.5, 0.875, 0.5, 0.875, 0.5464, 0.375, 0.4593, 0.625, 0.4593, 0.625, 0.5, 0.375, 0.5, 0.375, 0.7, 0.625, 0.7, 0.625, 0.75, 0.375, 0.75, 0.375, 0.7907, 0.625, 0.7907, 0.625, 1.0, 0.375, 1.0, 0.375, 0.4593, 0.375, 0.5, 0.375, 0.5, 0.375, 0.4593, 0.6657, 0.7, 0.875, 0.7, 0.875, 0.75, 0.6657, 0.75, 0.6657, 0.5464, 0.875, 0.5464, 0.875, 0.625, 0.6657, 0.625, 0.3343, 0.75, 0.3343, 0.7, 0.3343, 0.7, 0.3343, 0.75, 0.375, 0.5464, 0.625, 0.5464, 0.625, 0.625, 0.375, 0.625, 0.375, 0.05001, 0.625, 0.05001, 0.625, 0.125, 0.375, 0.125, 0.6657, 0.625, 0.875, 0.625, 0.875, 0.7, 0.6657, 0.7, 0.375, 0.75, 0.375, 0.7907, 0.375, 0.7907, 0.375, 0.75, 0.375, 0.625, 0.625, 0.625, 0.625, 0.7, 0.375, 0.7, 0.375, 0.5, 0.625, 0.5, 0.625, 0.5464, 0.375, 0.5464, 0.375, 0.7, 0.375, 0.75, 0.375, 0.75, 0.375, 0.7, 0.6657, 0.5, 0.875, 0.5, 0.875, 0.5464, 0.6657, 0.5464, 0.375, 0.125, 0.625, 0.125, 0.625, 0.2036, 0.375, 0.2036, 0.375, 0.2036, 0.625, 0.2036, 0.6539, 0.2036, 0.3461, 0.2036, 0.625, 0.05001, 0.375, 0.05001, 0.3459, 0.05001, 0.6541, 0.05001, 0.625, 0.25, 0.375, 0.25, 0.3461, 0.25, 0.6539, 0.25, 0.875, 0.5464, 0.875, 0.5, 0.875, 0.4946, 0.875, 0.5518, 0.875, 0.75, 0.875, 0.7, 0.875, 0.6942, 0.875, 0.7558, 0.125, 0.5, 0.125, 0.5464, 0.125, 0.5518, 0.125, 0.4946, 0.375, 1.0, 0.625, 1.0, 0.6541, 1.0, 0.3459, 1.0, 0.125, 0.7, 0.125, 0.75, 0.125, 0.7558, 0.125, 0.6942, 0.625, 1.0, 0.375, 1.0, 0.3518, 1.0, 0.6482, 1.0, 0.375, 1.0, 0.625, 1.0, 0.6561, 1.0, 0.3439, 1.0, 0.125, 0.75, 0.125, 0.7, 0.125, 0.6967, 0.125, 0.7535, 0.375, 0.05001, 0.625, 0.05001, 0.6482, 0.05001, 0.3518, 0.05001, 0.625, 0.2036, 0.375, 0.2036, 0.3564, 0.2036, 0.6436, 0.2036, 0.375, 0.25, 0.625, 0.25, 0.6436, 0.25, 0.3564, 0.25, 0.625, 0.25, 0.375, 0.25, 0.3501, 0.25, 0.6499, 0.25, 0.875, 0.5, 0.875, 0.5464, 0.875, 0.5491, 0.875, 0.4975, 0.625, 0.5, 0.6657, 0.5, 0.6657, 0.5464, 0.625, 0.5464, 0.125, 0.5, 0.3343, 0.5, 0.3343, 0.5464, 0.125, 0.5464, 0.125, 0.625, 0.3343, 0.625, 0.3343, 0.7, 0.125, 0.7, 0.625, 0.625, 0.6657, 0.625, 0.6657, 0.7, 0.625, 0.7, 0.125, 0.5464, 0.3343, 0.5464, 0.3343, 0.625, 0.125, 0.625, 0.625, 0.5464, 0.6657, 0.5464, 0.6657, 0.625, 0.625, 0.625, 0.625, 0.7, 0.6657, 0.7, 0.6657, 0.75, 0.625, 0.75, 0.125, 0.7, 0.3343, 0.7, 0.3343, 0.75, 0.125, 0.75, 0.375, 0.75, 0.625, 0.75, 0.625, 0.7907, 0.375, 0.7907, 0.375, 0.25, 0.625, 0.25, 0.625, 0.4593, 0.375, 0.4593, 0.3343, 0.7, 0.375, 0.7, 0.375, 0.75, 0.3343, 0.75, 0.3343, 0.5464, 0.375, 0.5464, 0.375, 0.625, 0.3343, 0.625, 0.3343, 0.625, 0.375, 0.625, 0.375, 0.7, 0.3343, 0.7, 0.3343, 0.5, 0.375, 0.5, 0.375, 0.5464, 0.3343, 0.5464, 0.375, 0.5, 0.375, 0.5464, 0.375, 0.5464, 0.375, 0.5, 0.375, 0.625, 0.375, 0.7, 0.375, 0.7, 0.375, 0.625, 0.3343, 0.625, 0.3343, 0.5464, 0.3343, 0.5464, 0.3343, 0.625, 0.3343, 0.5464, 0.3343, 0.5, 0.3343, 0.5, 0.3343, 0.5464, 0.3343, 0.7, 0.3343, 0.625, 0.3343, 0.625, 0.3343, 0.7, 0.375, 0.5464, 0.375, 0.625, 0.375, 0.625, 0.375, 0.5464, 0.125, 0.6936, 0.125, 0.7567, 0.125, 0.7535, 0.125, 0.6967, 0.875, 0.7567, 0.875, 0.6936, 0.875, 0.6967, 0.875, 0.7535, 0.6561, 0.05001, 0.344, 0.05001, 0.3518, 0.05001, 0.6482, 0.05001, 0.3439, 1.0, 0.6561, 1.0, 0.6482, 1.0, 0.3518, 1.0, 0.875, 0.7, 0.875, 0.75, 0.875, 0.7535, 0.875, 0.6967, 0.625, 0.05001, 0.375, 0.05001, 0.344, 0.05001, 0.6561, 0.05001, 0.125, 0.7, 0.125, 0.75, 0.125, 0.7567, 0.125, 0.6936, 0.875, 0.75, 0.875, 0.7, 0.875, 0.6936, 0.875, 0.7567, 0.875, 0.5514, 0.875, 0.4952, 0.875, 0.4975, 0.875, 0.5491, 0.3501, 0.2036, 0.6499, 0.2036, 0.6436, 0.2036, 0.3564, 0.2036, 0.125, 0.4952, 0.125, 0.5514, 0.125, 0.5491, 0.125, 0.4975, 0.6499, 0.25, 0.3501, 0.25, 0.3564, 0.25, 0.6436, 0.25, 0.125, 0.5, 0.125, 0.5464, 0.125, 0.5514, 0.125, 0.4952, 0.875, 0.5464, 0.875, 0.5, 0.875, 0.4952, 0.875, 0.5514, 0.375, 0.2036, 0.625, 0.2036, 0.6499, 0.2036, 0.3501, 0.2036, 0.125, 0.5464, 0.125, 0.5, 0.125, 0.4975, 0.125, 0.5491, 0.125, 0.7, 0.125, 0.75, 0.125, 0.75, 0.125, 0.7, 0.875, 0.75, 0.875, 0.7, 0.875, 0.7, 0.875, 0.75, 0.625, 0.05001, 0.375, 0.05001, 0.375, 0.05001, 0.625, 0.05001, 0.375, 1.0, 0.625, 1.0, 0.625, 1.0, 0.375, 1.0, 0.3459, 1.0, 0.6541, 1.0, 0.6541, 1.0, 0.3459, 1.0, 0.3459, -0.00582, 0.6541, -0.00582, 0.6541, 0.05292, 0.3459, 0.05292, 0.6541, 0.05001, 0.3459, 0.05001, 0.3459, 0.05292, 0.6541, 0.05292, 0.875, 0.7558, 0.875, 0.6942, 0.875, 0.6942, 0.875, 0.7558, 0.125, 0.6942, 0.125, 0.7558, 0.125, 0.7558, 0.125, 0.6942, 0.375, 0.2036, 0.625, 0.2036, 0.625, 0.2036, 0.375, 0.2036, 0.125, 0.5, 0.125, 0.5464, 0.125, 0.5464, 0.125, 0.5, 0.625, 0.25, 0.375, 0.25, 0.375, 0.25, 0.625, 0.25, 0.6539, 0.25, 0.3461, 0.25, 0.3461, 0.2527, 0.6539, 0.2527, 0.3461, 0.2009, 0.6539, 0.2009, 0.6539, 0.2527, 0.3461, 0.2527, 0.125, 0.4946, 0.125, 0.5518, 0.125, 0.5518, 0.125, 0.4946, 0.3461, 0.2036, 0.6539, 0.2036, 0.6539, 0.2009, 0.3461, 0.2009, 0.875, 0.5518, 0.875, 0.4946, 0.875, 0.4946, 0.875, 0.5518])
me_cube_001.update()
me_cylinder = bpy.data.meshes.new('Cylinder')
me_cylinder.from_pydata([(0.0, 1.0, -1.0), (0.0, 1.0, 1.0), (0.1951, 0.9808, -1.0), (0.1951, 0.9808, 1.0), (0.3827, 0.9239, -1.0), (0.3827, 0.9239, 1.0), (0.5556, 0.8315, -1.0), (0.5556, 0.8315, 1.0), (0.7071, 0.7071, -1.0), (0.7071, 0.7071, 1.0), (0.8315, 0.5556, -1.0), (0.8315, 0.5556, 1.0), (0.9239, 0.3827, -1.0), (0.9239, 0.3827, 1.0), (0.9808, 0.1951, -1.0), (0.9808, 0.1951, 1.0), (1.0, -4.371e-08, -1.0), (1.0, -4.371e-08, 1.0), (0.9808, -0.1951, -1.0), (0.9808, -0.1951, 1.0), (0.9239, -0.3827, -1.0), (0.9239, -0.3827, 1.0), (0.8315, -0.5556, -1.0), (0.8315, -0.5556, 1.0), (0.7071, -0.7071, -1.0), (0.7071, -0.7071, 1.0), (0.5556, -0.8315, -1.0), (0.5556, -0.8315, 1.0), (0.3827, -0.9239, -1.0), (0.3827, -0.9239, 1.0), (0.1951, -0.9808, -1.0), (0.1951, -0.9808, 1.0), (-8.742e-08, -1.0, -1.0), (-8.742e-08, -1.0, 1.0), (-0.1951, -0.9808, -1.0), (-0.1951, -0.9808, 1.0), (-0.3827, -0.9239, -1.0), (-0.3827, -0.9239, 1.0), (-0.5556, -0.8315, -1.0), (-0.5556, -0.8315, 1.0), (-0.7071, -0.7071, -1.0), (-0.7071, -0.7071, 1.0), (-0.8315, -0.5556, -1.0), (-0.8315, -0.5556, 1.0), (-0.9239, -0.3827, -1.0), (-0.9239, -0.3827, 1.0), (-0.9808, -0.1951, -1.0), (-0.9808, -0.1951, 1.0), (-1.0, 1.192e-08, -1.0), (-1.0, 1.192e-08, 1.0), (-0.9808, 0.1951, -1.0), (-0.9808, 0.1951, 1.0), (-0.9239, 0.3827, -1.0), (-0.9239, 0.3827, 1.0), (-0.8315, 0.5556, -1.0), (-0.8315, 0.5556, 1.0), (-0.7071, 0.7071, -1.0), (-0.7071, 0.7071, 1.0), (-0.5556, 0.8315, -1.0), (-0.5556, 0.8315, 1.0), (-0.3827, 0.9239, -1.0), (-0.3827, 0.9239, 1.0), (-0.1951, 0.9808, -1.0), (-0.1951, 0.9808, 1.0)], [], [(0, 1, 3, 2), (2, 3, 5, 4), (4, 5, 7, 6), (6, 7, 9, 8), (8, 9, 11, 10), (10, 11, 13, 12), (12, 13, 15, 14), (14, 15, 17, 16), (16, 17, 19, 18), (18, 19, 21, 20), (20, 21, 23, 22), (22, 23, 25, 24), (24, 25, 27, 26), (26, 27, 29, 28), (28, 29, 31, 30), (30, 31, 33, 32), (32, 33, 35, 34), (34, 35, 37, 36), (36, 37, 39, 38), (38, 39, 41, 40), (40, 41, 43, 42), (42, 43, 45, 44), (44, 45, 47, 46), (46, 47, 49, 48), (48, 49, 51, 50), (50, 51, 53, 52), (52, 53, 55, 54), (54, 55, 57, 56), (56, 57, 59, 58), (58, 59, 61, 60), (3, 1, 63, 61, 59, 57, 55, 53, 51, 49, 47, 45, 43, 41, 39, 37, 35, 33, 31, 29, 27, 25, 23, 21, 19, 17, 15, 13, 11, 9, 7, 5), (60, 61, 63, 62), (62, 63, 1, 0), (0, 2, 4, 6, 8, 10, 12, 14, 16, 18, 20, 22, 24, 26, 28, 30, 32, 34, 36, 38, 40, 42, 44, 46, 48, 50, 52, 54, 56, 58, 60, 62)])
_uv = me_cylinder.uv_layers.new(name='UVMap')
_uv.uv.foreach_set('vector', [1.0, 0.5, 1.0, 1.0, 0.9688, 1.0, 0.9688, 0.5, 0.9688, 0.5, 0.9688, 1.0, 0.9375, 1.0, 0.9375, 0.5, 0.9375, 0.5, 0.9375, 1.0, 0.9062, 1.0, 0.9062, 0.5, 0.9062, 0.5, 0.9062, 1.0, 0.875, 1.0, 0.875, 0.5, 0.875, 0.5, 0.875, 1.0, 0.8438, 1.0, 0.8438, 0.5, 0.8438, 0.5, 0.8438, 1.0, 0.8125, 1.0, 0.8125, 0.5, 0.8125, 0.5, 0.8125, 1.0, 0.7812, 1.0, 0.7812, 0.5, 0.7812, 0.5, 0.7812, 1.0, 0.75, 1.0, 0.75, 0.5, 0.75, 0.5, 0.75, 1.0, 0.7188, 1.0, 0.7188, 0.5, 0.7188, 0.5, 0.7188, 1.0, 0.6875, 1.0, 0.6875, 0.5, 0.6875, 0.5, 0.6875, 1.0, 0.6562, 1.0, 0.6562, 0.5, 0.6562, 0.5, 0.6562, 1.0, 0.625, 1.0, 0.625, 0.5, 0.625, 0.5, 0.625, 1.0, 0.5938, 1.0, 0.5938, 0.5, 0.5938, 0.5, 0.5938, 1.0, 0.5625, 1.0, 0.5625, 0.5, 0.5625, 0.5, 0.5625, 1.0, 0.5312, 1.0, 0.5312, 0.5, 0.5312, 0.5, 0.5312, 1.0, 0.5, 1.0, 0.5, 0.5, 0.5, 0.5, 0.5, 1.0, 0.4688, 1.0, 0.4688, 0.5, 0.4688, 0.5, 0.4688, 1.0, 0.4375, 1.0, 0.4375, 0.5, 0.4375, 0.5, 0.4375, 1.0, 0.4062, 1.0, 0.4062, 0.5, 0.4062, 0.5, 0.4062, 1.0, 0.375, 1.0, 0.375, 0.5, 0.375, 0.5, 0.375, 1.0, 0.3438, 1.0, 0.3438, 0.5, 0.3438, 0.5, 0.3438, 1.0, 0.3125, 1.0, 0.3125, 0.5, 0.3125, 0.5, 0.3125, 1.0, 0.2812, 1.0, 0.2812, 0.5, 0.2812, 0.5, 0.2812, 1.0, 0.25, 1.0, 0.25, 0.5, 0.25, 0.5, 0.25, 1.0, 0.2188, 1.0, 0.2188, 0.5, 0.2188, 0.5, 0.2188, 1.0, 0.1875, 1.0, 0.1875, 0.5, 0.1875, 0.5, 0.1875, 1.0, 0.1562, 1.0, 0.1562, 0.5, 0.1562, 0.5, 0.1562, 1.0, 0.125, 1.0, 0.125, 0.5, 0.125, 0.5, 0.125, 1.0, 0.09375, 1.0, 0.09375, 0.5, 0.09375, 0.5, 0.09375, 1.0, 0.0625, 1.0, 0.0625, 0.5, 0.2968, 0.4854, 0.25, 0.49, 0.2032, 0.4854, 0.1582, 0.4717, 0.1167, 0.4496, 0.08029, 0.4197, 0.05045, 0.3833, 0.02827, 0.3418, 0.01461, 0.2968, 0.01, 0.25, 0.01461, 0.2032, 0.02827, 0.1582, 0.05045, 0.1167, 0.08029, 0.08029, 0.1167, 0.05045, 0.1582, 0.02827, 0.2032, 0.01461, 0.25, 0.01, 0.2968, 0.01461, 0.3418, 0.02827, 0.3833, 0.05045, 0.4197, 0.08029, 0.4496, 0.1167, 0.4717, 0.1582, 0.4854, 0.2032, 0.49, 0.25, 0.4854, 0.2968, 0.4717, 0.3418, 0.4496, 0.3833, 0.4197, 0.4197, 0.3833, 0.4496, 0.3418, 0.4717, 0.0625, 0.5, 0.0625, 1.0, 0.03125, 1.0, 0.03125, 0.5, 0.03125, 0.5, 0.03125, 1.0, 0.0, 1.0, 0.0, 0.5, 0.75, 0.49, 0.7968, 0.4854, 0.8418, 0.4717, 0.8833, 0.4496, 0.9197, 0.4197, 0.9496, 0.3833, 0.9717, 0.3418, 0.9854, 0.2968, 0.99, 0.25, 0.9854, 0.2032, 0.9717, 0.1582, 0.9496, 0.1167, 0.9197, 0.08029, 0.8833, 0.05045, 0.8418, 0.02827, 0.7968, 0.01461, 0.75, 0.01, 0.7032, 0.01461, 0.6582, 0.02827, 0.6167, 0.05045, 0.5803, 0.08029, 0.5504, 0.1167, 0.5283, 0.1582, 0.5146, 0.2032, 0.51, 0.25, 0.5146, 0.2968, 0.5283, 0.3418, 0.5504, 0.3833, 0.5803, 0.4197, 0.6167, 0.4496, 0.6582, 0.4717, 0.7032, 0.4854])
me_cylinder.update()

# ---- objects
ob_circle = bpy.data.objects.new('Circle', me_circle)
ob_circle_001 = bpy.data.objects.new('Circle.001', me_circle_001)
ob_cube = bpy.data.objects.new('Cube', me_cube_001)
ob_cylinder = bpy.data.objects.new('Cylinder', me_cylinder)

# ---- transforms, parenting, visibility, modifiers, constraints
ob_circle.location = (0.0, -1.522, 0.0)
ob_circle.rotation_euler = (1.571, 0.0, 0.0)
ob_circle_001.location = (0.0, 1.499, 0.0)
ob_circle_001.rotation_euler = (1.571, -0.0, 0.0)
ob_circle_001.scale = (1.0, 1.0, -1.0)
ob_cube.location = (0.0, 0.0, 0.0)
ob_cube.scale = (1.109, 1.109, -0.1156)
ob_cylinder.location = (0.0, 0.0, 0.0)
ob_cylinder.rotation_euler = (1.571, 1.571, 0.0)
ob_cylinder.scale = (0.09357, 0.09357, 1.474)

# ---- collection membership
col_collection.objects.link(ob_circle)
col_collection.objects.link(ob_circle_001)
col_collection.objects.link(ob_cube)
col_collection.objects.link(ob_cylinder)

# ---- scene / render settings (as saved in the file)
scene.frame_start = 1; scene.frame_end = 250; scene.frame_set(1)
scene.render.engine = 'BLENDER_EEVEE_NEXT'
scene.cycles.sampling_pattern = 'TABULATED_SOBOL'
scene.cycles.use_light_tree = False
scene.view_settings.view_transform = 'Filmic'
bpy.context.view_layer.update()

# ---- added for rendering (the .blend has no active camera and no usable light): camera, sun
cam_auto = bpy.data.cameras.new('AutoCamera')
cam_auto.lens = 50.0
cam_auto.sensor_width = 36.0
cam_auto.clip_end = 1000.0
ob_auto_camera = bpy.data.objects.new('AutoCamera', cam_auto)
scene.collection.objects.link(ob_auto_camera)
ob_auto_camera.location = (4.41606, -7.05016, 4.69258)
ob_auto_camera.rotation_euler = (1.09748, -7.21219e-08, 0.694738)
scene.camera = ob_auto_camera
light_auto_sun = bpy.data.lights.new('AutoSun', 'SUN')
light_auto_sun.energy = 3.0
light_auto_sun.angle = 0.0523599
ob_auto_sun = bpy.data.objects.new('AutoSun', light_auto_sun)
scene.collection.objects.link(ob_auto_sun)
ob_auto_sun.rotation_euler = (0.872665, 0.174533, 0.523599)
bpy.context.view_layer.update()

